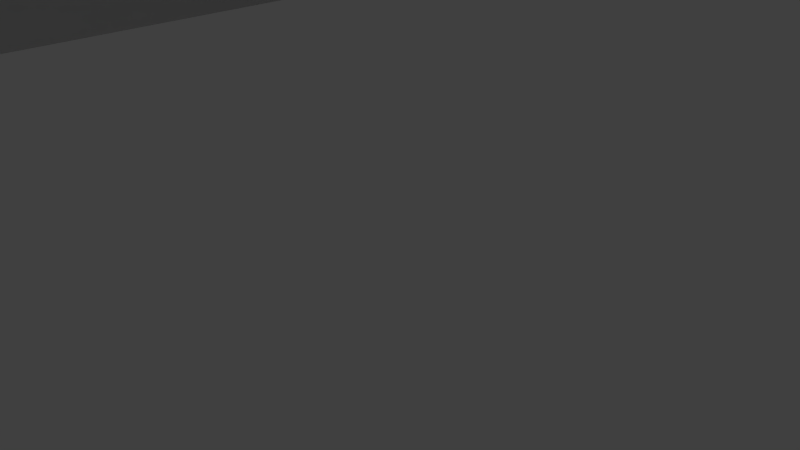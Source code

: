 # Source: lab1.blend  (saved by Blender 2.73.0; exported with 4.5.12 LTS)
import bpy
from mathutils import Matrix  # noqa: F401  (used for matrix-valued properties, if any)

bpy.ops.wm.read_factory_settings(use_empty=True)
scene = bpy.context.scene
scene.name = 'Scene'

# ---- collections
col_collection_1 = bpy.data.collections.new('Collection 1'); scene.collection.children.link(col_collection_1)

# ---- materials (node trees are filled in below, after node groups)
mat_material = bpy.data.materials.new('Material')
mat_material.alpha_threshold = 0.0
mat_material.use_transparent_shadow = False
mat_material.preview_render_type = 'FLAT'
mat_material.roughness = 0.5

# ---- material node trees

# ---- world
world_world = bpy.data.worlds.new('World'); scene.world = world_world
world_world.color = (0.05088, 0.05088, 0.05088)
world_world.use_sun_shadow = False
world_world.sun_shadow_jitter_overblur = 0.0
world_world.cycles.sampling_method = 'MANUAL'
world_world.cycles.sample_map_resolution = 256

# ---- cameras
cam_camera = bpy.data.cameras.new('Camera')
cam_camera.clip_end = 100.0
cam_camera.lens = 35.0
cam_camera.sensor_width = 32.0
cam_camera.sensor_height = 18.0
cam_camera.ortho_scale = 7.314
cam_camera.dof.focus_distance = 0.0
cam_camera.dof.aperture_fstop = 128.0

# ---- lights
light_lamp = bpy.data.lights.new('Lamp', 'POINT')
light_lamp.transmission_factor = 0.0
light_lamp.cutoff_distance = 30.0
light_lamp.energy = 100.0
light_lamp.shadow_buffer_clip_start = 1.001
light_lamp.shadow_soft_size = 0.1
light_lamp.shadow_maximum_resolution = 0.006
light_lamp.use_absolute_resolution = True
light_lamp.cycles.use_multiple_importance_sampling = False

# ---- meshes
me_plane = bpy.data.meshes.new('Plane')
me_plane.from_pydata([(-409.7, -409.7, 0.0), (409.7, -409.7, 0.0), (-409.7, 409.7, 0.0), (409.7, 409.7, 0.0), (-409.7, 383.3, 0.0), (-409.7, 356.8, 0.0), (-409.7, 330.4, 0.0), (-409.7, 304.0, 0.0), (-409.7, 277.5, 0.0), (-409.7, 251.1, 0.0), (-409.7, 224.7, 0.0), (-409.7, 198.2, 0.0), (-409.7, 171.8, 0.0), (-409.7, 145.4, 0.0), (-409.7, 118.9, 0.0), (-409.7, 92.51, 0.0), (-409.7, 66.08, 0.0), (-409.7, 39.65, 0.0), (-409.7, 13.22, 0.0), (-409.7, -13.22, 0.0), (-409.7, -39.65, 0.0), (-409.7, -66.08, 0.0), (-409.7, -92.51, 0.0), (-409.7, -118.9, 0.0), (-409.7, -145.4, 0.0), (-409.7, -171.8, 0.0), (-409.7, -198.2, 0.0), (-409.7, -224.7, 0.0), (-409.7, -251.1, 0.0), (-409.7, -277.5, 0.0), (-409.7, -304.0, 0.0), (-409.7, -330.4, 0.0), (-409.7, -356.8, 0.0), (-409.7, -383.3, 0.0), (-383.3, -409.7, 0.0), (-356.8, -409.7, 0.0), (-330.4, -409.7, 0.0), (-304.0, -409.7, 0.0), (-277.5, -409.7, 0.0), (-251.1, -409.7, 0.0), (-224.7, -409.7, 0.0), (-198.2, -409.7, 0.0), (-171.8, -409.7, 0.0), (-145.4, -409.7, 0.0), (-118.9, -409.7, 0.0), (-92.51, -409.7, 0.0), (-66.08, -409.7, 0.0), (-39.65, -409.7, 0.0), (-13.22, -409.7, 0.0), (13.22, -409.7, 0.0), (39.65, -409.7, 0.0), (66.08, -409.7, 0.0), (92.51, -409.7, 0.0), (118.9, -409.7, 0.0), (145.4, -409.7, 0.0), (171.8, -409.7, 0.0), (198.2, -409.7, 0.0), (224.7, -409.7, 0.0), (251.1, -409.7, 0.0), (277.5, -409.7, 0.0), (304.0, -409.7, 0.0), (330.4, -409.7, 0.0), (356.8, -409.7, 0.0), (383.3, -409.7, 0.0), (409.7, -383.3, 0.0), (409.7, -356.8, 0.0), (409.7, -330.4, 0.0), (409.7, -304.0, 0.0), (409.7, -277.5, 0.0), (409.7, -251.1, 0.0), (409.7, -224.7, 0.0), (409.7, -198.2, 0.0), (409.7, -171.8, 0.0), (409.7, -145.4, 0.0), (409.7, -118.9, 0.0), (409.7, -92.51, 0.0), (409.7, -66.08, 0.0), (409.7, -39.65, 0.0), (409.7, -13.22, 0.0), (409.7, 13.22, 0.0), (409.7, 39.65, 0.0), (409.7, 66.08, 0.0), (409.7, 92.51, 0.0), (409.7, 118.9, 0.0), (409.7, 145.4, 0.0), (409.7, 171.8, 0.0), (409.7, 198.2, 0.0), (409.7, 224.7, 0.0), (409.7, 251.1, 0.0), (409.7, 277.5, 0.0), (409.7, 304.0, 0.0), (409.7, 330.4, 0.0), (409.7, 356.8, 0.0), (409.7, 383.3, 0.0), (383.3, 409.7, 0.0), (356.8, 409.7, 0.0), (330.4, 409.7, 0.0), (304.0, 409.7, 0.0), (277.5, 409.7, 0.0), (251.1, 409.7, 0.0), (224.7, 409.7, 0.0), (198.2, 409.7, 0.0), (171.8, 409.7, 0.0), (145.4, 409.7, 0.0), (118.9, 409.7, 0.0), (92.51, 409.7, 0.0), (66.08, 409.7, 0.0), (39.65, 409.7, 0.0), (13.22, 409.7, 0.0), (-13.22, 409.7, 0.0), (-39.65, 409.7, 0.0), (-66.08, 409.7, 0.0), (-92.51, 409.7, 0.0), (-118.9, 409.7, 0.0), (-145.4, 409.7, 0.0), (-171.8, 409.7, 0.0), (-198.2, 409.7, 0.0), (-224.7, 409.7, 0.0), (-251.1, 409.7, 0.0), (-277.5, 409.7, 0.0), (-304.0, 409.7, 0.0), (-330.4, 409.7, 0.0), (-356.8, 409.7, 0.0), (-383.3, 409.7, 0.0), (-383.3, -383.3, 0.0), (-383.3, -356.8, 0.0), (-383.3, -330.4, 0.0), (-383.3, -304.0, 0.0), (-383.3, -277.5, 0.0), (-383.3, -251.1, 0.0), (-383.3, -224.7, 0.0), (-383.3, -198.2, 0.0), (-383.3, -171.8, 0.0), (-383.3, -145.4, 0.0), (-383.3, -118.9, 0.0), (-383.3, -92.51, 0.0), (-383.3, -66.08, 0.0), (-383.3, -39.65, 0.0), (-383.3, -13.22, 0.0), (-383.3, 13.22, 0.0), (-383.3, 39.65, 0.0), (-383.3, 66.08, 0.0), (-383.3, 92.51, 0.0), (-383.3, 118.9, 0.0), (-383.3, 145.4, 0.0), (-383.3, 171.8, 0.0), (-383.3, 198.2, 0.0), (-383.3, 224.7, 0.0), (-383.3, 251.1, 0.0), (-383.3, 277.5, 0.0), (-383.3, 304.0, 0.0), (-383.3, 330.4, 0.0), (-383.3, 356.8, 0.0), (-383.3, 383.3, 0.0), (-356.8, -383.3, 0.0), (-356.8, -356.8, 0.0), (-356.8, -330.4, 0.0), (-356.8, -304.0, 0.0), (-356.8, -277.5, 0.0), (-356.8, -251.1, 0.0), (-356.8, -224.7, 0.0), (-356.8, -198.2, 0.0), (-356.8, -171.8, 0.0), (-356.8, -145.4, 0.0), (-356.8, -118.9, 0.0), (-356.8, -92.51, 0.0), (-356.8, -66.08, 0.0), (-356.8, -39.65, 0.0), (-356.8, -13.22, 0.0), (-356.8, 13.22, 0.0), (-356.8, 39.65, 0.0), (-356.8, 66.08, 0.0), (-356.8, 92.51, 0.0), (-356.8, 118.9, 0.0), (-356.8, 145.4, 0.0), (-356.8, 171.8, 0.0), (-356.8, 198.2, 0.0), (-356.8, 224.7, 0.0), (-356.8, 251.1, 0.0), (-356.8, 277.5, 0.0), (-356.8, 304.0, 0.0), (-356.8, 330.4, 0.0), (-356.8, 356.8, 0.0), (-356.8, 383.3, 0.0), (-330.4, -383.3, 0.0), (-330.4, -356.8, 0.0), (-330.4, -330.4, 0.0), (-330.4, -304.0, 0.0), (-330.4, -277.5, 0.0), (-330.4, -251.1, 0.0), (-330.4, -224.7, 0.0), (-330.4, -198.2, 0.0), (-330.4, -171.8, 0.0), (-330.4, -145.4, 0.0), (-330.4, -118.9, 0.0), (-330.4, -92.51, 0.0), (-330.4, -66.08, 0.0), (-330.4, -39.65, 0.0), (-330.4, -13.22, 0.0), (-330.4, 13.22, 0.0), (-330.4, 39.65, 0.0), (-330.4, 66.08, 0.0), (-330.4, 92.51, 0.0), (-330.4, 118.9, 0.0), (-330.4, 145.4, 0.0), (-330.4, 171.8, 0.0), (-330.4, 198.2, 0.0), (-330.4, 224.7, 0.0), (-330.4, 251.1, 0.0), (-330.4, 277.5, 0.0), (-330.4, 304.0, 0.0), (-330.4, 330.4, 0.0), (-330.4, 356.8, 0.0), (-330.4, 383.3, 0.0), (-304.0, -383.3, 0.0), (-304.0, -356.8, 0.0), (-304.0, -330.4, 0.0), (-304.0, -304.0, 0.0), (-304.0, -277.5, 0.0), (-304.0, -251.1, 0.0), (-304.0, -224.7, 0.0), (-304.0, -198.2, 0.0), (-304.0, -171.8, 0.0), (-304.0, -145.4, 0.0), (-304.0, -118.9, 0.0), (-304.0, -92.51, 0.0), (-304.0, -66.08, 0.0), (-304.0, -39.65, 0.0), (-304.0, -13.22, 0.0), (-304.0, 13.22, 0.0), (-304.0, 39.65, 0.0), (-304.0, 66.08, 0.0), (-304.0, 92.51, 0.0), (-304.0, 118.9, 0.0), (-304.0, 145.4, 0.0), (-304.0, 171.8, 0.0), (-304.0, 198.2, 0.0), (-304.0, 224.7, 0.0), (-304.0, 251.1, 0.0), (-304.0, 277.5, 0.0), (-304.0, 304.0, 0.0), (-304.0, 330.4, 0.0), (-304.0, 356.8, 0.0), (-304.0, 383.3, 0.0), (-277.5, -383.3, 0.0), (-277.5, -356.8, 0.0), (-277.5, -330.4, 0.0), (-277.5, -304.0, 0.0), (-277.5, -277.5, 0.0), (-277.5, -251.1, 0.0), (-277.5, -224.7, 0.0), (-277.5, -198.2, 0.0), (-277.5, -171.8, 0.0), (-277.5, -145.4, 0.0), (-277.5, -118.9, 0.0), (-277.5, -92.51, 0.0), (-277.5, -66.08, 0.0), (-277.5, -39.65, 0.0), (-277.5, -13.22, 0.0), (-277.5, 13.22, 0.0), (-277.5, 39.65, 0.0), (-277.5, 66.08, 0.0), (-277.5, 92.51, 0.0), (-277.5, 118.9, 0.0), (-277.5, 145.4, 0.0), (-277.5, 171.8, 0.0), (-277.5, 198.2, 0.0), (-277.5, 224.7, 0.0), (-277.5, 251.1, 0.0), (-277.5, 277.5, 0.0), (-277.5, 304.0, 0.0), (-277.5, 330.4, 0.0), (-277.5, 356.8, 0.0), (-277.5, 383.3, 0.0), (-251.1, -383.3, 0.0), (-251.1, -356.8, 0.0), (-251.1, -330.4, 0.0), (-251.1, -304.0, 0.0), (-251.1, -277.5, 0.0), (-251.1, -251.1, 0.0), (-251.1, -224.7, 0.0), (-251.1, -198.2, 0.0), (-251.1, -171.8, 0.0), (-251.1, -145.4, 0.0), (-251.1, -118.9, 0.0), (-251.1, -92.51, 0.0), (-251.1, -66.08, 0.0), (-251.1, -39.65, 0.0), (-251.1, -13.22, 0.0), (-251.1, 13.22, 0.0), (-251.1, 39.65, 0.0), (-251.1, 66.08, 0.0), (-251.1, 92.51, 0.0), (-251.1, 118.9, 0.0), (-251.1, 145.4, 0.0), (-251.1, 171.8, 0.0), (-251.1, 198.2, 0.0), (-251.1, 224.7, 0.0), (-251.1, 251.1, 0.0), (-251.1, 277.5, 0.0), (-251.1, 304.0, 0.0), (-251.1, 330.4, 0.0), (-251.1, 356.8, 0.0), (-251.1, 383.3, 0.0), (-224.7, -383.3, 0.0), (-224.7, -356.8, 0.0), (-224.7, -330.4, 0.0), (-224.7, -304.0, 0.0), (-224.7, -277.5, 0.0), (-224.7, -251.1, 0.0), (-224.7, -224.7, 0.0), (-224.7, -198.2, 0.0), (-224.7, -171.8, 0.0), (-224.7, -145.4, 0.0), (-224.7, -118.9, 0.0), (-224.7, -92.51, 0.0), (-224.7, -66.08, 0.0), (-224.7, -39.65, 0.0), (-224.7, -13.22, 0.0), (-224.7, 13.22, 0.0), (-224.7, 39.65, 0.0), (-224.7, 66.08, 0.0), (-224.7, 92.51, 0.0), (-224.7, 118.9, 0.0), (-224.7, 145.4, 0.0), (-224.7, 171.8, 0.0), (-224.7, 198.2, 0.0), (-224.7, 224.7, 0.0), (-224.7, 251.1, 0.0), (-224.7, 277.5, 0.0), (-224.7, 304.0, 0.0), (-224.7, 330.4, 0.0), (-224.7, 356.8, 0.0), (-224.7, 383.3, 0.0), (-198.2, -383.3, 0.0), (-198.2, -356.8, 0.0), (-198.2, -330.4, 0.0), (-198.2, -304.0, 0.0), (-198.2, -277.5, 0.0), (-198.2, -251.1, 0.0), (-198.2, -224.7, 0.0), (-198.2, -198.2, 0.0), (-198.2, -171.8, 0.0), (-198.2, -145.4, 0.0), (-198.2, -118.9, 0.0), (-198.2, -92.51, 0.0), (-198.2, -66.08, 0.0), (-198.2, -39.65, 0.0), (-198.2, -13.22, 0.0), (-198.2, 13.22, 0.0), (-198.2, 39.65, 0.0), (-198.2, 66.08, 0.0), (-198.2, 92.51, 0.0), (-198.2, 118.9, 0.0), (-198.2, 145.4, 0.0), (-198.2, 171.8, 0.0), (-198.2, 198.2, 0.0), (-198.2, 224.7, 0.0), (-198.2, 251.1, 0.0), (-198.2, 277.5, 0.0), (-198.2, 304.0, 0.0), (-198.2, 330.4, 0.0), (-198.2, 356.8, 0.0), (-198.2, 383.3, 0.0), (-171.8, -383.3, 0.0), (-171.8, -356.8, 0.0), (-171.8, -330.4, 0.0), (-171.8, -304.0, 0.0), (-171.8, -277.5, 0.0), (-171.8, -251.1, 0.0), (-171.8, -224.7, 0.0), (-171.8, -198.2, 0.0), (-171.8, -171.8, 0.0), (-171.8, -145.4, 0.0), (-171.8, -118.9, 0.0), (-171.8, -92.51, 0.0), (-171.8, -66.08, 0.0), (-171.8, -39.65, 0.0), (-171.8, -13.22, 0.0), (-171.8, 13.22, 0.0), (-171.8, 39.65, 0.0), (-171.8, 66.08, 0.0), (-171.8, 92.51, 0.0), (-171.8, 118.9, 0.0), (-171.8, 145.4, 0.0), (-171.8, 171.8, 0.0), (-171.8, 198.2, 0.0), (-171.8, 224.7, 0.0), (-171.8, 251.1, 0.0), (-171.8, 277.5, 0.0), (-171.8, 304.0, 0.0), (-171.8, 330.4, 0.0), (-171.8, 356.8, 0.0), (-171.8, 383.3, 0.0), (-145.4, -383.3, 0.0), (-145.4, -356.8, 0.0), (-145.4, -330.4, 0.0), (-145.4, -304.0, 0.0), (-145.4, -277.5, 0.0), (-145.4, -251.1, 0.0), (-145.4, -224.7, 0.0), (-145.4, -198.2, 0.0), (-145.4, -171.8, 0.0), (-145.4, -145.4, 0.0), (-145.4, -118.9, 0.0), (-145.4, -92.51, 0.0), (-145.4, -66.08, 0.0), (-145.4, -39.65, 0.0), (-145.4, -13.22, 0.0), (-145.4, 13.22, 0.0), (-145.4, 39.65, 0.0), (-145.4, 66.08, 0.0), (-145.4, 92.51, 0.0), (-145.4, 118.9, 0.0), (-145.4, 145.4, 0.0), (-145.4, 171.8, 0.0), (-145.4, 198.2, 0.0), (-145.4, 224.7, 0.0), (-145.4, 251.1, 0.0), (-145.4, 277.5, 0.0), (-145.4, 304.0, 0.0), (-145.4, 330.4, 0.0), (-145.4, 356.8, 0.0), (-145.4, 383.3, 0.0), (-118.9, -383.3, 0.0), (-118.9, -356.8, 0.0), (-118.9, -330.4, 0.0), (-118.9, -304.0, 0.0), (-118.9, -277.5, 0.0), (-118.9, -251.1, 0.0), (-118.9, -224.7, 0.0), (-118.9, -198.2, 0.0), (-118.9, -171.8, 0.0), (-118.9, -145.4, 0.0), (-118.9, -118.9, 0.0), (-118.9, -92.51, 0.0), (-118.9, -66.08, 0.0), (-118.9, -39.65, 0.0), (-118.9, -13.22, 0.0), (-118.9, 13.22, 0.0), (-118.9, 39.65, 0.0), (-118.9, 66.08, 0.0), (-118.9, 92.51, 0.0), (-118.9, 118.9, 0.0), (-118.9, 145.4, 0.0), (-118.9, 171.8, 0.0), (-118.9, 198.2, 0.0), (-118.9, 224.7, 0.0), (-118.9, 251.1, 0.0), (-118.9, 277.5, 0.0), (-118.9, 304.0, 0.0), (-118.9, 330.4, 0.0), (-118.9, 356.8, 0.0), (-118.9, 383.3, 0.0), (-92.51, -383.3, 0.0), (-92.51, -356.8, 0.0), (-92.51, -330.4, 0.0), (-92.51, -304.0, 0.0), (-92.51, -277.5, 0.0), (-92.51, -251.1, 0.0), (-92.51, -224.7, 0.0), (-92.51, -198.2, 0.0), (-92.51, -171.8, 0.0), (-92.51, -145.4, 0.0), (-92.51, -118.9, 0.0), (-92.51, -92.51, 0.0), (-92.51, -66.08, 0.0), (-92.51, -39.65, 0.0), (-92.51, -13.22, 0.0), (-92.51, 13.22, 0.0), (-92.51, 39.65, 0.0), (-92.51, 66.08, 0.0), (-92.51, 92.51, 0.0), (-92.51, 118.9, 0.0), (-92.51, 145.4, 0.0), (-92.51, 171.8, 0.0), (-92.51, 198.2, 0.0), (-92.51, 224.7, 0.0), (-92.51, 251.1, 0.0), (-92.51, 277.5, 0.0), (-92.51, 304.0, 0.0), (-92.51, 330.4, 0.0), (-92.51, 356.8, 0.0), (-92.51, 383.3, 0.0), (-66.08, -383.3, 0.0), (-66.08, -356.8, 0.0), (-66.08, -330.4, 0.0), (-66.08, -304.0, 0.0), (-66.08, -277.5, 0.0), (-66.08, -251.1, 0.0), (-66.08, -224.7, 0.0), (-66.08, -198.2, 0.0), (-66.08, -171.8, 0.0), (-66.08, -145.4, 0.0), (-66.08, -118.9, 0.0), (-66.08, -92.51, 0.0), (-66.08, -66.08, 0.0), (-66.08, -39.65, 0.0), (-66.08, -13.22, 0.0), (-66.08, 13.22, 0.0), (-66.08, 39.65, 0.0), (-66.08, 66.08, 0.0), (-66.08, 92.51, 0.0), (-66.08, 118.9, 0.0), (-66.08, 145.4, 0.0), (-66.08, 171.8, 0.0), (-66.08, 198.2, 0.0), (-66.08, 224.7, 0.0), (-66.08, 251.1, 0.0), (-66.08, 277.5, 0.0), (-66.08, 304.0, 0.0), (253.0, 330.8, 124.3), (278.0, 330.3, 132.7), (-39.65, -383.3, 0.0), (-39.65, -356.8, 0.0), (-39.65, -330.4, 0.0), (-39.65, -304.0, 0.0), (-39.65, -277.5, 0.0), (-39.65, -251.1, 0.0), (-39.65, -224.7, 0.0), (-39.65, -198.2, 0.0), (-39.65, -171.8, 0.0), (-39.65, -145.4, 0.0), (-39.65, -118.9, 0.0), (-39.65, -92.51, 0.0), (-39.65, -66.08, 0.0), (-39.65, -39.65, 0.0), (-39.65, -13.22, 0.0), (-39.65, 13.22, 0.0), (-39.65, 39.65, 0.0), (-39.65, 66.08, 0.0), (-39.65, 92.51, 0.0), (-39.65, 118.9, 0.0), (-39.65, 145.4, 0.0), (-39.65, 171.8, 0.0), (-39.65, 198.2, 0.0), (-39.65, 224.7, 0.0), (-39.65, 251.1, 0.0), (-39.65, 277.5, 0.0), (-39.65, 304.0, 0.0), (-39.65, 330.4, 0.0), (-39.65, 356.8, 0.0), (-39.65, 383.3, 0.0), (-13.22, -383.3, 0.0), (-13.22, -356.8, 0.0), (-13.22, -330.4, 0.0), (-13.22, -304.0, 0.0), (-13.22, -277.5, 0.0), (-13.22, -251.1, 0.0), (-13.22, -224.7, 0.0), (-13.22, -198.2, 0.0), (-13.22, -171.8, 0.0), (-13.22, -145.4, 0.0), (-13.22, -118.9, 0.0), (-13.22, -92.51, 0.0), (-13.22, -66.08, 0.0), (-13.22, -39.65, 0.0), (-13.22, -13.22, 0.0), (-13.22, 13.22, 0.0), (-13.22, 39.65, 0.0), (-13.22, 66.08, 0.0), (-13.22, 92.51, 0.0), (-13.22, 118.9, 0.0), (-13.22, 145.4, 0.0), (-13.22, 171.8, 0.0), (-13.22, 198.2, 0.0), (-13.22, 224.7, 0.0), (-13.22, 251.1, 0.0), (-13.22, 277.5, 0.0), (-13.22, 304.0, 0.0), (-13.22, 330.4, 0.0), (-13.22, 356.8, 0.0), (-13.22, 383.3, 0.0), (13.22, -383.3, 0.0), (13.22, -356.8, 0.0), (13.22, -330.4, 0.0), (13.22, -304.0, 0.0), (13.22, -277.5, 0.0), (13.22, -251.1, 0.0), (13.22, -224.7, 0.0), (13.22, -198.2, 0.0), (13.22, -171.8, 0.0), (13.22, -145.4, 0.0), (13.22, -118.9, 0.0), (248.7, 307.3, 135.7), (13.22, -66.08, 0.0), (13.22, -39.65, 0.0), (13.22, -13.22, 0.0), (13.22, 13.22, 0.0), (13.22, 39.65, 0.0), (13.22, 66.08, 0.0), (13.22, 92.51, 0.0), (13.22, 118.9, 0.0), (13.22, 145.4, 0.0), (13.22, 171.8, 0.0), (13.22, 198.2, 0.0), (13.22, 224.7, 0.0), (13.22, 251.1, 0.0), (13.22, 277.5, 0.0), (13.22, 304.0, 0.0), (13.22, 330.4, 0.0), (13.22, 356.8, 0.0), (13.22, 383.3, 0.0), (39.65, -383.3, 0.0), (39.65, -356.8, 0.0), (39.65, -330.4, 0.0), (39.65, -304.0, 0.0), (39.65, -277.5, 0.0), (39.65, -251.1, 0.0), (39.65, -224.7, 0.0), (39.65, -198.2, 0.0), (39.65, -171.8, 0.0), (39.65, -145.4, 0.0), (39.65, -118.9, 0.0), (39.65, -92.51, 0.0), (39.65, -66.08, 0.0), (39.65, -39.65, 0.0), (39.65, -13.22, 0.0), (39.65, 13.22, 0.0), (39.65, 39.65, 0.0), (39.65, 66.08, 0.0), (39.65, 92.51, 0.0), (39.65, 118.9, 0.0), (39.65, 145.4, 0.0), (39.65, 171.8, 0.0), (39.65, 198.2, 0.0), (39.65, 224.7, 0.0), (39.65, 251.1, 0.0), (39.65, 277.5, 0.0), (39.65, 304.0, 0.0), (39.65, 330.4, 0.0), (39.65, 356.8, 0.0), (39.65, 383.3, 0.0), (66.08, -383.3, 0.0), (66.08, -356.8, 0.0), (66.08, -330.4, 0.0), (66.08, -304.0, 0.0), (66.08, -277.5, 0.0), (66.08, -251.1, 0.0), (66.08, -224.7, 0.0), (66.08, -198.2, 0.0), (66.08, -171.8, 0.0), (66.08, -145.4, 0.0), (66.08, -118.9, 0.0), (66.08, -92.51, 0.0), (66.08, -66.08, 0.0), (66.08, -39.65, 0.0), (66.08, -13.22, 0.0), (66.08, 13.22, 0.0), (66.08, 39.65, 0.0), (66.08, 66.08, 0.0), (66.08, 92.51, 0.0), (66.08, 118.9, 0.0), (66.08, 145.4, 0.0), (66.08, 171.8, 0.0), (66.08, 198.2, 0.0), (66.08, 224.7, 0.0), (66.08, 251.1, 0.0), (66.08, 277.5, 0.0), (66.08, 304.0, 0.0), (66.08, 330.4, 0.0), (66.08, 356.8, 0.0), (66.08, 383.3, 0.0), (92.51, -383.3, 0.0), (92.51, -356.8, 0.0), (92.51, -330.4, 0.0), (92.51, -304.0, 0.0), (92.51, -277.5, 0.0), (92.51, -251.1, 0.0), (92.51, -224.7, 0.0), (92.51, -198.2, 0.0), (92.51, -171.8, 0.0), (92.51, -145.4, 0.0), (92.51, -118.9, 0.0), (92.51, -92.51, 0.0), (92.51, -66.08, 0.0), (92.51, -39.65, 0.0), (92.51, -13.22, 0.0), (92.51, 13.22, 0.0), (92.51, 39.65, 0.0), (92.51, 66.08, 0.0), (92.51, 92.51, 0.0), (92.51, 118.9, 0.0), (92.51, 145.4, 0.0), (92.51, 171.8, 0.0), (92.51, 198.2, 0.0), (92.51, 224.7, 0.0), (92.51, 251.1, 0.0), (92.51, 277.5, 0.0), (92.51, 304.0, 0.0), (92.51, 330.4, 0.0), (92.51, 356.8, 0.0), (92.51, 383.3, 0.0), (118.9, -383.3, 0.0), (118.9, -356.8, 0.0), (118.9, -330.4, 0.0), (118.9, -304.0, 0.0), (118.9, -277.5, 0.0), (118.9, -251.1, 0.0), (118.9, -224.7, 0.0), (118.9, -198.2, 0.0), (118.9, -171.8, 0.0), (118.9, -145.4, 0.0), (118.9, -118.9, 0.0), (118.9, -92.51, 0.0), (118.9, -66.08, 0.0), (118.9, -39.65, 0.0), (118.9, -13.22, 0.0), (118.9, 13.22, 0.0), (118.9, 39.65, 0.0), (118.9, 66.08, 0.0), (118.9, 92.51, 0.0), (118.9, 118.9, 0.0), (118.9, 145.4, 0.0), (118.9, 171.8, 0.0), (118.9, 198.2, 0.0), (118.9, 224.7, 0.0), (118.9, 251.1, 0.0), (118.9, 277.5, 0.0), (118.9, 304.0, 0.0), (118.9, 330.4, 0.0), (118.9, 356.8, 0.0), (118.9, 383.3, 0.0), (145.4, -383.3, 0.0), (145.4, -356.8, 0.0), (145.4, -330.4, 0.0), (145.4, -304.0, 0.0), (145.4, -277.5, 0.0), (145.4, -251.1, 0.0), (145.4, -224.7, 0.0), (145.4, -198.2, 0.0), (145.4, -171.8, 0.0), (145.4, -145.4, 0.0), (145.4, -118.9, 0.0), (145.4, -92.51, 0.0), (145.4, -66.08, 0.0), (145.4, -39.65, 0.0), (145.4, -13.22, 0.0), (145.4, 13.22, 0.0), (145.4, 39.65, 0.0), (145.4, 66.08, 0.0), (145.4, 92.51, 0.0), (145.4, 118.9, 0.0), (145.4, 145.4, 0.0), (145.4, 171.8, 0.0), (145.4, 198.2, 0.0), (145.4, 224.7, 0.0), (145.4, 251.1, 0.0), (145.4, 277.5, 0.0), (145.4, 304.0, 0.0), (145.4, 330.4, 0.0), (145.4, 356.8, 0.0), (145.4, 383.3, 0.0), (171.8, -383.3, 0.0), (171.8, -356.8, 0.0), (171.8, -330.4, 0.0), (171.8, -304.0, 0.0), (171.8, -277.5, 0.0), (171.8, -251.1, 0.0), (171.8, -224.7, 0.0), (171.8, -198.2, 0.0), (171.8, -171.8, 0.0), (171.8, -145.4, 0.0), (171.8, -118.9, 0.0), (171.8, -92.51, 0.0), (171.8, -66.08, 0.0), (171.8, -39.65, 0.0), (171.8, -13.22, 0.0), (171.8, 13.22, 0.0), (171.8, 39.65, 0.0), (171.8, 66.08, 0.0), (171.8, 92.51, 0.0), (171.8, 118.9, 0.0), (171.8, 145.4, 0.0), (171.8, 171.8, 0.0), (171.8, 198.2, 0.0), (171.8, 224.7, 0.0), (171.8, 251.1, 0.0), (171.8, 277.5, 0.0), (171.8, 304.0, 0.0), (171.8, 330.4, 0.0), (171.8, 356.8, 0.0), (171.8, 383.3, 0.0), (198.2, -383.3, 0.0), (198.2, -356.8, 0.0), (198.2, -330.4, 0.0), (198.2, -304.0, 0.0), (198.2, -277.5, 0.0), (198.2, -251.1, 0.0), (198.2, -224.7, 0.0), (198.2, -198.2, 0.0), (198.2, -171.8, 0.0), (198.2, -145.4, 0.0), (198.2, -118.9, 0.0), (198.2, -92.51, 0.0), (198.2, -66.08, 0.0), (198.2, -39.65, 0.0), (198.2, -13.22, 0.0), (198.2, 13.22, 0.0), (198.2, 39.65, 0.0), (198.2, 66.08, 0.0), (198.2, 92.51, 0.0), (198.2, 118.9, 0.0), (198.2, 145.4, 0.0), (198.2, 171.8, 0.0), (198.2, 198.2, 0.0), (198.2, 224.7, 0.0), (198.2, 251.1, 0.0), (198.2, 277.5, 0.0), (198.2, 304.0, 0.0), (198.2, 330.4, 0.0), (198.2, 356.8, 0.0), (198.2, 383.3, 0.0), (224.7, -383.3, 0.0), (224.7, -356.8, 0.0), (224.7, -330.4, 0.0), (224.7, -304.0, 0.0), (224.7, -277.5, 0.0), (224.7, -251.1, 0.0), (224.7, -224.7, 0.0), (224.7, -198.2, 0.0), (224.7, -171.8, 0.0), (224.7, -145.4, 0.0), (224.7, -118.9, 0.0), (224.7, -92.51, 0.0), (224.7, -66.08, 0.0), (224.7, -39.65, 0.0), (224.7, -13.22, 0.0), (224.7, 13.22, 0.0), (224.7, 39.65, 0.0), (224.7, 66.08, 0.0), (224.7, 92.51, 0.0), (224.7, 118.9, 0.0), (224.7, 145.4, 0.0), (224.7, 171.8, 0.0), (224.7, 198.2, 0.0), (224.7, 224.7, 0.0), (224.7, 251.1, 0.0), (224.7, 277.5, 0.0), (224.7, 304.0, 0.0), (224.7, 330.4, 0.0), (224.7, 356.8, 0.0), (224.7, 383.3, 0.0), (251.1, -383.3, 0.0), (251.1, -356.8, 0.0), (251.1, -330.4, 0.0), (251.1, -304.0, 0.0), (251.1, -277.5, 0.0), (251.1, -251.1, 0.0), (251.1, -224.7, 0.0), (251.1, -198.2, 0.0), (251.1, -171.8, 0.0), (251.1, -145.4, 0.0), (251.1, -118.9, 0.0), (251.1, -92.51, 0.0), (251.1, -66.08, 0.0), (251.1, -39.65, 0.0), (251.1, -13.22, 0.0), (251.1, 13.22, 0.0), (251.1, 39.65, 0.0), (251.1, 66.08, 0.0), (251.1, 92.51, 0.0), (251.1, 118.9, 0.0), (251.1, 145.4, 0.0), (251.1, 171.8, 0.0), (251.1, 198.2, 0.0), (251.1, 224.7, 0.0), (251.1, 251.1, 0.0), (251.1, 277.5, 0.0), (251.1, 304.0, 0.0), (251.1, 330.4, 0.0), (251.1, 356.8, 0.0), (251.1, 383.3, 0.0), (277.5, -383.3, 0.0), (277.5, -356.8, 0.0), (277.5, -330.4, 0.0), (277.5, -304.0, 0.0), (277.5, -277.5, 0.0), (277.5, -251.1, 0.0), (277.5, -224.7, 0.0), (277.5, -198.2, 0.0), (277.5, -171.8, 0.0), (277.5, -145.4, 0.0), (277.5, -118.9, 0.0), (277.5, -92.51, 0.0), (277.5, -66.08, 0.0), (277.5, -39.65, 0.0), (277.5, -13.22, 0.0), (277.5, 13.22, 0.0), (277.5, 39.65, 0.0), (277.5, 66.08, 0.0), (277.5, 92.51, 0.0), (277.5, 118.9, 0.0), (277.5, 145.4, 0.0), (277.5, 171.8, 0.0), (277.5, 198.2, 0.0), (277.5, 224.7, 0.0), (277.5, 251.1, 0.0), (277.5, 277.5, 0.0), (277.5, 304.0, 0.0), (277.5, 330.4, 0.0), (277.5, 356.8, 0.0), (277.5, 383.3, 0.0), (304.0, -383.3, 0.0), (304.0, -356.8, 0.0), (304.0, -330.4, 0.0), (304.0, -304.0, 0.0), (304.0, -277.5, 0.0), (304.0, -251.1, 0.0), (304.0, -224.7, 0.0), (304.0, -198.2, 0.0), (304.0, -171.8, 0.0), (304.0, -145.4, 0.0), (304.0, -118.9, 0.0), (304.0, -92.51, 0.0), (304.0, -66.08, 0.0), (304.0, -39.65, 0.0), (304.0, -13.22, 0.0), (304.0, 13.22, 0.0), (304.0, 39.65, 0.0), (304.0, 66.08, 0.0), (304.0, 92.51, 0.0), (304.0, 118.9, 0.0), (304.0, 145.4, 0.0), (304.0, 171.8, 0.0), (304.0, 198.2, 0.0), (304.0, 224.7, 0.0), (304.0, 251.1, 0.0), (304.0, 277.5, 0.0), (304.0, 304.0, 0.0), (304.0, 330.4, 0.0), (304.0, 356.8, 0.0), (304.0, 383.3, 0.0), (330.4, -383.3, 0.0), (330.4, -356.8, 0.0), (330.4, -330.4, 0.0), (330.4, -304.0, 0.0), (273.8, 306.8, 144.0), (330.4, -251.1, 0.0), (330.4, -224.7, 0.0), (330.4, -198.2, 0.0), (330.4, -171.8, 0.0), (330.4, -145.4, 0.0), (330.4, -118.9, 0.0), (330.4, -92.51, 0.0), (330.4, -66.08, 0.0), (330.4, -39.65, 0.0), (330.4, -13.22, 0.0), (330.4, 13.22, 0.0), (330.4, 39.65, 0.0), (330.4, 66.08, 0.0), (330.4, 92.51, 0.0), (330.4, 118.9, 0.0), (330.4, 145.4, 0.0), (330.4, 171.8, 0.0), (330.4, 198.2, 0.0), (330.4, 224.7, 0.0), (330.4, 251.1, 0.0), (330.4, 277.5, 0.0), (330.4, 304.0, 0.0), (330.4, 330.4, 0.0), (330.4, 356.8, 0.0), (330.4, 383.3, 0.0), (356.8, -383.3, 0.0), (356.8, -356.8, 0.0), (356.8, -330.4, 0.0), (356.8, -304.0, 0.0), (356.8, -277.5, 0.0), (356.8, -251.1, 0.0), (356.8, -224.7, 0.0), (356.8, -198.2, 0.0), (356.8, -171.8, 0.0), (356.8, -145.4, 0.0), (356.8, -118.9, 0.0), (356.8, -92.51, 0.0), (356.8, -66.08, 0.0), (356.8, -39.65, 0.0), (356.8, -13.22, 0.0), (356.8, 13.22, 0.0), (356.8, 39.65, 0.0), (356.8, 66.08, 0.0), (356.8, 92.51, 0.0), (356.8, 118.9, 0.0), (356.8, 145.4, 0.0), (356.8, 171.8, 0.0), (356.8, 198.2, 0.0), (356.8, 224.7, 0.0), (356.8, 251.1, 0.0), (356.8, 277.5, 0.0), (356.8, 304.0, 0.0), (356.8, 330.4, 0.0), (356.8, 356.8, 0.0), (356.8, 383.3, 0.0), (383.3, -383.3, 0.0), (383.3, -356.8, 0.0), (383.3, -330.4, 0.0), (383.3, -304.0, 0.0), (383.3, -277.5, 0.0), (383.3, -251.1, 0.0), (383.3, -224.7, 0.0), (383.3, -198.2, 0.0), (383.3, -171.8, 0.0), (383.3, -145.4, 0.0), (383.3, -118.9, 0.0), (383.3, -92.51, 0.0), (383.3, -66.08, 0.0), (383.3, -39.65, 0.0), (383.3, -13.22, 0.0), (383.3, 13.22, 0.0), (383.3, 39.65, 0.0), (383.3, 66.08, 0.0), (383.3, 92.51, 0.0), (383.3, 118.9, 0.0), (383.3, 145.4, 0.0), (383.3, 171.8, 0.0), (383.3, 198.2, 0.0), (383.3, 224.7, 0.0), (383.3, 251.1, 0.0), (383.3, 277.5, 0.0), (383.3, 304.0, 0.0), (383.3, 330.4, 0.0), (383.3, 356.8, 0.0), (383.3, 383.3, 0.0), (-409.7, -409.7, 133.6), (409.7, -409.7, 133.6), (-409.7, 409.7, 133.6), (409.7, 409.7, 133.6), (-409.7, 383.3, 133.6), (-409.7, 356.8, 133.6), (-409.7, 330.4, 133.6), (-409.7, 304.0, 133.6), (-409.7, 277.5, 133.6), (-409.7, 251.1, 133.6), (-409.7, 224.7, 133.6), (-409.7, 198.2, 133.6), (-409.7, 171.8, 133.6), (-409.7, 145.4, 133.6), (-409.7, 118.9, 133.6), (-409.7, 92.51, 133.6), (-409.7, 66.08, 133.6), (-409.7, 39.65, 133.6), (-409.7, 13.22, 133.6), (-409.7, -13.22, 133.6), (-409.7, -39.65, 133.6), (-409.7, -66.08, 133.6), (-409.7, -92.51, 133.6), (-409.7, -118.9, 133.6), (-409.7, -145.4, 133.6), (-409.7, -171.8, 133.6), (-409.7, -198.2, 133.6), (-409.7, -224.7, 133.6), (-409.7, -251.1, 133.6), (-409.7, -277.5, 133.6), (-409.7, -304.0, 133.6), (-409.7, -330.4, 133.6), (-409.7, -356.8, 133.6), (-409.7, -383.3, 133.6), (-383.3, -409.7, 133.6), (-356.8, -409.7, 133.6), (-330.4, -409.7, 133.6), (-304.0, -409.7, 133.6), (-277.5, -409.7, 133.6), (-251.1, -409.7, 133.6), (-224.7, -409.7, 133.6), (-198.2, -409.7, 133.6), (-171.8, -409.7, 133.6), (-145.4, -409.7, 133.6), (-118.9, -409.7, 133.6), (-92.51, -409.7, 133.6), (-66.08, -409.7, 133.6), (-39.65, -409.7, 133.6), (-13.22, -409.7, 133.6), (13.22, -409.7, 133.6), (39.65, -409.7, 133.6), (66.08, -409.7, 133.6), (92.51, -409.7, 133.6), (118.9, -409.7, 133.6), (145.4, -409.7, 133.6), (171.8, -409.7, 133.6), (198.2, -409.7, 133.6), (224.7, -409.7, 133.6), (251.1, -409.7, 133.6), (277.5, -409.7, 133.6), (304.0, -409.7, 133.6), (330.4, -409.7, 133.6), (356.8, -409.7, 133.6), (383.3, -409.7, 133.6), (409.7, -383.3, 133.6), (409.7, -356.8, 133.6), (409.7, -330.4, 133.6), (409.7, -304.0, 133.6), (409.7, -277.5, 133.6), (409.7, -251.1, 133.6), (409.7, -224.7, 133.6), (409.7, -198.2, 133.6), (409.7, -171.8, 133.6), (409.7, -145.4, 133.6), (409.7, -118.9, 133.6), (409.7, -92.51, 133.6), (409.7, -66.08, 133.6), (409.7, -39.65, 133.6), (409.7, -13.22, 133.6), (409.7, 13.22, 133.6), (409.7, 39.65, 133.6), (409.7, 66.08, 133.6), (409.7, 92.51, 133.6), (409.7, 118.9, 133.6), (409.7, 145.4, 133.6), (409.7, 171.8, 133.6), (409.7, 198.2, 133.6), (409.7, 224.7, 133.6), (409.7, 251.1, 133.6), (409.7, 277.5, 133.6), (409.7, 304.0, 133.6), (409.7, 330.4, 133.6), (409.7, 356.8, 133.6), (409.7, 383.3, 133.6), (383.3, 409.7, 133.6), (356.8, 409.7, 133.6), (330.4, 409.7, 133.6), (304.0, 409.7, 133.6), (277.5, 409.7, 133.6), (251.1, 409.7, 133.6), (224.7, 409.7, 133.6), (198.2, 409.7, 133.6), (171.8, 409.7, 133.6), (145.4, 409.7, 133.6), (118.9, 409.7, 133.6), (92.51, 409.7, 133.6), (66.08, 409.7, 133.6), (39.65, 409.7, 133.6), (13.22, 409.7, 133.6), (-13.22, 409.7, 133.6), (-39.65, 409.7, 133.6), (-66.08, 409.7, 133.6), (-92.51, 409.7, 133.6), (-118.9, 409.7, 133.6), (-145.4, 409.7, 133.6), (-171.8, 409.7, 133.6), (-198.2, 409.7, 133.6), (-224.7, 409.7, 133.6), (-251.1, 409.7, 133.6), (-277.5, 409.7, 133.6), (-304.0, 409.7, 133.6), (-330.4, 409.7, 133.6), (-356.8, 409.7, 133.6), (-383.3, 409.7, 133.6), (-409.7, 277.5, 131.2), (-409.7, 251.1, 131.2), (-409.7, 198.2, 131.2), (-409.7, 171.8, 131.2), (-409.7, 39.65, 131.2), (-409.7, 13.22, 131.2), (-409.7, -118.9, 131.2), (-409.7, -145.4, 131.2), (-409.7, -198.2, 131.2), (-409.7, -224.7, 131.2), (-357.9, -384.6, 123.4), (-384.0, -388.4, 121.8), (-304.0, -409.7, 131.2), (-277.5, -409.7, 131.2), (-39.65, -409.7, 131.2), (-13.22, -409.7, 131.2), (304.0, -409.7, 131.2), (330.4, -409.7, 131.2), (409.7, -171.8, 131.2), (409.7, -145.4, 131.2), (409.7, -66.08, 131.2), (409.7, -39.65, 131.2), (409.7, 145.4, 131.2), (409.7, 171.8, 131.2), (330.4, 409.7, 131.2), (304.0, 409.7, 131.2), (251.1, 409.7, 131.2), (224.7, 409.7, 131.2), (118.9, 409.7, 131.2), (92.51, 409.7, 131.2), (-39.65, 409.7, 131.2), (-66.08, 409.7, 131.2), (-92.51, 409.7, 131.2), (-356.0, -404.5, 140.6), (-383.3, -356.8, 131.2), (-383.3, -330.4, 131.2), (-383.3, -304.0, 131.2), (-383.3, -277.5, 131.2), (-383.3, -251.1, 131.2), (-383.3, -224.7, 131.2), (-383.3, -198.2, 131.2), (-383.3, -145.4, 131.2), (-383.3, -118.9, 131.2), (-383.3, -66.08, 131.2), (-383.3, -39.65, 131.2), (-383.3, -13.22, 131.2), (-383.3, 13.22, 131.2), (-383.3, 39.65, 131.2), (-383.3, 92.51, 131.2), (-383.3, 118.9, 131.2), (-383.3, 145.4, 131.2), (-383.3, 171.8, 131.2), (-383.3, 198.2, 131.2), (-383.3, 251.1, 131.2), (-383.3, 277.5, 131.2), (-383.3, 304.0, 131.2), (-383.3, 330.4, 131.2), (-383.3, 356.8, 131.2), (-382.1, -408.4, 139.0), (-356.8, -356.8, 131.2), (-356.8, -330.4, 131.2), (-356.8, -304.0, 131.2), (-356.8, -277.5, 131.2), (-356.8, -251.1, 131.2), (-356.8, -198.2, 131.2), (-356.8, -171.8, 131.2), (-356.8, -145.4, 131.2), (-356.8, -118.9, 131.2), (-356.8, -66.08, 131.2), (-356.8, -39.65, 131.2), (-356.8, -13.22, 131.2), (-356.8, 13.22, 131.2), (-356.8, 39.65, 131.2), (-356.8, 92.51, 131.2), (-356.8, 118.9, 131.2), (-356.8, 145.4, 131.2), (-356.8, 171.8, 131.2), (-356.8, 198.2, 131.2), (-356.8, 224.7, 131.2), (-356.8, 251.1, 131.2), (-356.8, 277.5, 131.2), (-356.8, 304.0, 131.2), (-356.8, 330.4, 131.2), (-356.8, 356.8, 131.2), (-330.4, -330.4, 131.2), (-330.4, -304.0, 131.2), (-330.4, -277.5, 131.2), (-330.4, -198.2, 131.2), (-330.4, -171.8, 131.2), (-330.4, -145.4, 131.2), (-330.4, -118.9, 131.2), (-330.4, -66.08, 131.2), (-330.4, -39.65, 131.2), (-330.4, -13.22, 131.2), (-330.4, 13.22, 131.2), (-330.4, 39.65, 131.2), (-330.4, 66.08, 131.2), (-330.4, 92.51, 131.2), (-330.4, 118.9, 131.2), (-330.4, 145.4, 131.2), (-330.4, 171.8, 131.2), (-330.4, 198.2, 131.2), (-330.4, 224.7, 131.2), (-330.4, 251.1, 131.2), (-330.4, 277.5, 131.2), (-330.4, 304.0, 131.2), (-330.4, 330.4, 131.2), (-304.0, -383.3, 131.2), (-304.0, -356.8, 131.2), (-304.0, -330.4, 131.2), (-304.0, -304.0, 131.2), (-304.0, -277.5, 131.2), (-304.0, -251.1, 131.2), (-304.0, -66.08, 131.2), (-304.0, -39.65, 131.2), (-304.0, -13.22, 131.2), (-304.0, 13.22, 131.2), (-304.0, 39.65, 131.2), (-304.0, 66.08, 131.2), (-304.0, 92.51, 131.2), (-304.0, 118.9, 131.2), (-304.0, 145.4, 131.2), (-304.0, 171.8, 131.2), (-304.0, 198.2, 131.2), (-304.0, 224.7, 131.2), (-304.0, 251.1, 131.2), (-304.0, 277.5, 131.2), (-304.0, 304.0, 131.2), (-304.0, 330.4, 131.2), (-304.0, 356.8, 131.2), (-304.0, 383.3, 131.2), (-277.5, -383.3, 131.2), (-277.5, -356.8, 131.2), (-277.5, -304.0, 131.2), (-277.5, -277.5, 131.2), (-277.5, -251.1, 131.2), (-277.5, -224.7, 131.2), (-277.5, -198.2, 131.2), (-277.5, -171.8, 131.2), (-277.5, -145.4, 131.2), (-277.5, -118.9, 131.2), (-277.5, -92.51, 131.2), (-277.5, -66.08, 131.2), (-277.5, -39.65, 131.2), (-277.5, -13.22, 131.2), (-277.5, 13.22, 131.2), (-277.5, 39.65, 131.2), (-277.5, 92.51, 131.2), (-277.5, 118.9, 131.2), (-277.5, 198.2, 131.2), (-277.5, 224.7, 131.2), (-277.5, 356.8, 131.2), (-277.5, 383.3, 131.2), (-251.1, -330.4, 131.2), (-251.1, -304.0, 131.2), (-251.1, -277.5, 131.2), (-251.1, -251.1, 131.2), (-251.1, -224.7, 131.2), (-251.1, -198.2, 131.2), (-251.1, -171.8, 131.2), (-251.1, -145.4, 131.2), (-251.1, -118.9, 131.2), (-251.1, -92.51, 131.2), (-251.1, -66.08, 131.2), (-251.1, -39.65, 131.2), (-251.1, -13.22, 131.2), (-251.1, 13.22, 131.2), (-251.1, 39.65, 131.2), (-251.1, 92.51, 131.2), (-251.1, 118.9, 131.2), (-251.1, 145.4, 131.2), (-251.1, 171.8, 131.2), (-251.1, 198.2, 131.2), (-251.1, 224.7, 131.2), (-251.1, 251.1, 131.2), (-251.1, 277.5, 131.2), (-251.1, 304.0, 131.2), (-251.1, 330.4, 131.2), (-251.1, 356.8, 131.2), (-251.1, 383.3, 131.2), (-224.7, -383.3, 131.2), (-224.7, -356.8, 131.2), (-224.7, -330.4, 131.2), (-224.7, -304.0, 131.2), (-224.7, -277.5, 131.2), (-224.7, -251.1, 131.2), (-224.7, -198.2, 131.2), (-224.7, -171.8, 131.2), (-224.7, -145.4, 131.2), (-224.7, -118.9, 131.2), (-224.7, -92.51, 131.2), (-224.7, -39.65, 131.2), (-224.7, -13.22, 131.2), (-224.7, 13.22, 131.2), (-224.7, 39.65, 131.2), (-224.7, 118.9, 131.2), (-224.7, 145.4, 131.2), (-224.7, 171.8, 131.2), (-224.7, 198.2, 131.2), (-224.7, 224.7, 131.2), (-224.7, 251.1, 131.2), (-224.7, 277.5, 131.2), (-224.7, 304.0, 131.2), (-224.7, 330.4, 131.2), (-224.7, 356.8, 131.2), (-224.7, 383.3, 131.2), (-198.2, -383.3, 131.2), (-198.2, -356.8, 131.2), (-198.2, -330.4, 131.2), (-198.2, -304.0, 131.2), (-198.2, -198.2, 131.2), (-198.2, -171.8, 131.2), (-198.2, -145.4, 131.2), (-198.2, -118.9, 131.2), (-198.2, -92.51, 131.2), (-198.2, -39.65, 131.2), (-198.2, -13.22, 131.2), (-198.2, 13.22, 131.2), (-198.2, 39.65, 131.2), (-198.2, 66.08, 131.2), (-198.2, 92.51, 131.2), (-198.2, 118.9, 131.2), (-198.2, 145.4, 131.2), (-198.2, 171.8, 131.2), (-198.2, 198.2, 131.2), (-198.2, 224.7, 131.2), (-198.2, 251.1, 131.2), (-198.2, 277.5, 131.2), (-198.2, 304.0, 131.2), (-198.2, 330.4, 131.2), (-198.2, 356.8, 131.2), (-198.2, 383.3, 131.2), (-171.8, -383.3, 131.2), (-171.8, -356.8, 131.2), (-171.8, -277.5, 131.2), (-171.8, -251.1, 131.2), (-171.8, -224.7, 131.2), (-171.8, -198.2, 131.2), (-171.8, -171.8, 131.2), (-171.8, -145.4, 131.2), (-171.8, -118.9, 131.2), (-171.8, -92.51, 131.2), (-171.8, -39.65, 131.2), (-171.8, -13.22, 131.2), (-171.8, 13.22, 131.2), (-171.8, 39.65, 131.2), (-171.8, 66.08, 131.2), (-171.8, 92.51, 131.2), (-171.8, 118.9, 131.2), (-171.8, 145.4, 131.2), (-171.8, 171.8, 131.2), (-171.8, 198.2, 131.2), (-171.8, 224.7, 131.2), (-171.8, 251.1, 131.2), (-171.8, 277.5, 131.2), (-171.8, 304.0, 131.2), (-171.8, 330.4, 131.2), (-171.8, 356.8, 131.2), (-171.8, 383.3, 131.2), (-145.4, -383.3, 131.2), (-145.4, -356.8, 131.2), (-145.4, -277.5, 131.2), (-145.4, -251.1, 131.2), (-145.4, -224.7, 131.2), (-145.4, -198.2, 131.2), (-145.4, -171.8, 131.2), (-145.4, -145.4, 131.2), (-145.4, -118.9, 131.2), (-145.4, -92.51, 131.2), (-145.4, -39.65, 131.2), (-145.4, -13.22, 131.2), (-145.4, 92.51, 131.2), (-145.4, 118.9, 131.2), (-145.4, 145.4, 131.2), (-145.4, 171.8, 131.2), (-145.4, 198.2, 131.2), (-145.4, 224.7, 131.2), (-145.4, 251.1, 131.2), (-145.4, 277.5, 131.2), (-118.9, -330.4, 131.2), (-118.9, -304.0, 131.2), (-118.9, -277.5, 131.2), (-118.9, -251.1, 131.2), (-118.9, -145.4, 131.2), (-118.9, -118.9, 131.2), (-118.9, -92.51, 131.2), (-118.9, -66.08, 131.2), (-118.9, -39.65, 131.2), (-118.9, -13.22, 131.2), (-118.9, 92.51, 131.2), (-118.9, 118.9, 131.2), (-118.9, 145.4, 131.2), (-118.9, 171.8, 131.2), (-118.9, 198.2, 131.2), (-118.9, 224.7, 131.2), (-118.9, 251.1, 131.2), (-118.9, 277.5, 131.2), (-92.51, -330.4, 131.2), (-92.51, -304.0, 131.2), (-92.51, -277.5, 131.2), (-92.51, -251.1, 131.2), (-92.51, -224.7, 131.2), (-92.51, -198.2, 131.2), (-92.51, -171.8, 131.2), (-92.51, -145.4, 131.2), (-92.51, -118.9, 131.2), (-92.51, -92.51, 131.2), (-92.51, -66.08, 131.2), (-92.51, -39.65, 131.2), (-92.51, -13.22, 131.2), (-92.51, 92.51, 131.2), (-92.51, 118.9, 131.2), (-92.51, 304.0, 131.2), (-92.51, 330.4, 131.2), (-92.51, 356.8, 131.2), (-92.51, 383.3, 131.2), (-66.08, -277.5, 131.2), (-66.08, -251.1, 131.2), (-66.08, -224.7, 131.2), (-66.08, -198.2, 131.2), (-66.08, -171.8, 131.2), (-66.08, -66.08, 131.2), (-66.08, -39.65, 131.2), (-66.08, -13.22, 131.2), (-66.08, 13.22, 131.2), (-66.08, 39.65, 131.2), (-66.08, 92.51, 131.2), (-66.08, 118.9, 131.2), (-66.08, 171.8, 131.2), (-66.08, 198.2, 131.2), (-66.08, 224.7, 131.2), (-66.08, 251.1, 131.2), (-66.08, 277.5, 131.2), (-66.08, 304.0, 131.2), (-66.08, 330.4, 131.2), (-66.08, 356.8, 131.2), (-66.08, 383.3, 131.2), (-39.65, -383.3, 131.2), (-39.65, -356.8, 131.2), (-39.65, -330.4, 131.2), (-39.65, -304.0, 131.2), (-39.65, -277.5, 131.2), (-39.65, -251.1, 131.2), (-39.65, -198.2, 131.2), (-39.65, -171.8, 131.2), (-39.65, -66.08, 131.2), (-39.65, -39.65, 131.2), (-39.65, -13.22, 131.2), (-39.65, 13.22, 131.2), (-39.65, 39.65, 131.2), (-39.65, 92.51, 131.2), (-39.65, 118.9, 131.2), (-39.65, 171.8, 131.2), (-39.65, 198.2, 131.2), (-39.65, 224.7, 131.2), (-39.65, 251.1, 131.2), (-39.65, 277.5, 131.2), (-39.65, 304.0, 131.2), (-39.65, 330.4, 131.2), (-39.65, 356.8, 131.2), (-39.65, 383.3, 131.2), (-13.22, -383.3, 131.2), (-13.22, -356.8, 131.2), (-13.22, -330.4, 131.2), (-13.22, -304.0, 131.2), (-13.22, -277.5, 131.2), (-13.22, -251.1, 131.2), (-13.22, -198.2, 131.2), (-13.22, -171.8, 131.2), (-13.22, -145.4, 131.2), (-13.22, -118.9, 131.2), (-13.22, -92.51, 131.2), (-13.22, -66.08, 131.2), (-13.22, -39.65, 131.2), (-13.22, -13.22, 131.2), (-13.22, 13.22, 131.2), (-13.22, 39.65, 131.2), (-13.22, 66.08, 131.2), (-13.22, 92.51, 131.2), (-13.22, 118.9, 131.2), (13.22, -277.5, 131.2), (13.22, -251.1, 131.2), (13.22, -198.2, 131.2), (13.22, -171.8, 131.2), (13.22, -145.4, 131.2), (13.22, -118.9, 131.2), (13.22, -92.51, 131.2), (13.22, -66.08, 131.2), (13.22, -39.65, 131.2), (13.22, -13.22, 131.2), (13.22, 13.22, 131.2), (13.22, 39.65, 131.2), (13.22, 66.08, 131.2), (13.22, 92.51, 131.2), (13.22, 118.9, 131.2), (13.22, 145.4, 131.2), (13.22, 171.8, 131.2), (13.22, 198.2, 131.2), (13.22, 224.7, 131.2), (13.22, 251.1, 131.2), (13.22, 277.5, 131.2), (13.22, 330.4, 131.2), (13.22, 356.8, 131.2), (13.22, 383.3, 131.2), (39.65, -383.3, 131.2), (39.65, -356.8, 131.2), (39.65, -330.4, 131.2), (39.65, -277.5, 131.2), (39.65, -251.1, 131.2), (39.65, -118.9, 131.2), (39.65, -92.51, 131.2), (39.65, -66.08, 131.2), (39.65, -13.22, 131.2), (39.65, 13.22, 131.2), (39.65, 92.51, 131.2), (39.65, 118.9, 131.2), (39.65, 145.4, 131.2), (39.65, 171.8, 131.2), (39.65, 198.2, 131.2), (39.65, 224.7, 131.2), (39.65, 251.1, 131.2), (39.65, 277.5, 131.2), (39.65, 304.0, 131.2), (39.65, 330.4, 131.2), (39.65, 356.8, 131.2), (39.65, 383.3, 131.2), (66.08, -383.3, 131.2), (66.08, -356.8, 131.2), (66.08, -330.4, 131.2), (66.08, -277.5, 131.2), (66.08, -251.1, 131.2), (66.08, -224.7, 131.2), (66.08, -198.2, 131.2), (66.08, -171.8, 131.2), (66.08, -145.4, 131.2), (66.08, -118.9, 131.2), (66.08, -92.51, 131.2), (66.08, -13.22, 131.2), (66.08, 13.22, 131.2), (66.08, 39.65, 131.2), (66.08, 66.08, 131.2), (66.08, 92.51, 131.2), (66.08, 118.9, 131.2), (66.08, 171.8, 131.2), (66.08, 198.2, 131.2), (66.08, 251.1, 131.2), (66.08, 277.5, 131.2), (66.08, 304.0, 131.2), (66.08, 330.4, 131.2), (66.08, 356.8, 131.2), (92.51, -356.8, 131.2), (92.51, -330.4, 131.2), (92.51, -277.5, 131.2), (92.51, -251.1, 131.2), (92.51, -224.7, 131.2), (92.51, -198.2, 131.2), (92.51, -171.8, 131.2), (92.51, -145.4, 131.2), (92.51, -13.22, 131.2), (92.51, 13.22, 131.2), (92.51, 39.65, 131.2), (92.51, 66.08, 131.2), (92.51, 92.51, 131.2), (92.51, 118.9, 131.2), (92.51, 171.8, 131.2), (92.51, 198.2, 131.2), (92.51, 277.5, 131.2), (92.51, 304.0, 131.2), (92.51, 356.8, 131.2), (92.51, 383.3, 131.2), (118.9, -356.8, 131.2), (118.9, -330.4, 131.2), (118.9, -304.0, 131.2), (118.9, -277.5, 131.2), (118.9, -171.8, 131.2), (118.9, -145.4, 131.2), (118.9, -92.51, 131.2), (118.9, -66.08, 131.2), (118.9, 39.65, 131.2), (118.9, 66.08, 131.2), (118.9, 92.51, 131.2), (118.9, 118.9, 131.2), (118.9, 145.4, 131.2), (118.9, 171.8, 131.2), (118.9, 198.2, 131.2), (118.9, 277.5, 131.2), (118.9, 304.0, 131.2), (118.9, 356.8, 131.2), (118.9, 383.3, 131.2), (145.4, -356.8, 131.2), (145.4, -330.4, 131.2), (145.4, -304.0, 131.2), (145.4, -277.5, 131.2), (145.4, -171.8, 131.2), (145.4, -145.4, 131.2), (145.4, -92.51, 131.2), (145.4, -66.08, 131.2), (145.4, 39.65, 131.2), (145.4, 66.08, 131.2), (145.4, 92.51, 131.2), (145.4, 118.9, 131.2), (145.4, 145.4, 131.2), (145.4, 171.8, 131.2), (145.4, 198.2, 131.2), (145.4, 224.7, 131.2), (145.4, 251.1, 131.2), (145.4, 277.5, 131.2), (145.4, 304.0, 131.2), (171.8, -304.0, 131.2), (171.8, -277.5, 131.2), (171.8, -251.1, 131.2), (171.8, -224.7, 131.2), (171.8, -171.8, 131.2), (171.8, -145.4, 131.2), (171.8, -118.9, 131.2), (171.8, -92.51, 131.2), (171.8, -66.08, 131.2), (171.8, -13.22, 131.2), (171.8, 13.22, 131.2), (171.8, 224.7, 131.2), (171.8, 251.1, 131.2), (171.8, 277.5, 131.2), (171.8, 304.0, 131.2), (171.8, 330.4, 131.2), (171.8, 356.8, 131.2), (198.2, -304.0, 131.2), (198.2, -277.5, 131.2), (198.2, -251.1, 131.2), (198.2, -224.7, 131.2), (198.2, -171.8, 131.2), (198.2, -145.4, 131.2), (198.2, -118.9, 131.2), (198.2, -92.51, 131.2), (198.2, -66.08, 131.2), (198.2, -13.22, 131.2), (198.2, 13.22, 131.2), (198.2, 224.7, 131.2), (198.2, 251.1, 131.2), (198.2, 277.5, 131.2), (198.2, 304.0, 131.2), (198.2, 330.4, 131.2), (198.2, 356.8, 131.2), (224.7, -304.0, 131.2), (224.7, -277.5, 131.2), (224.7, -145.4, 131.2), (224.7, -118.9, 131.2), (224.7, -92.51, 131.2), (224.7, -66.08, 131.2), (224.7, -39.65, 131.2), (224.7, -13.22, 131.2), (224.7, 13.22, 131.2), (224.7, 39.65, 131.2), (224.7, 66.08, 131.2), (224.7, 92.51, 131.2), (224.7, 118.9, 131.2), (224.7, 145.4, 131.2), (224.7, 171.8, 131.2), (224.7, 198.2, 131.2), (224.7, 224.7, 131.2), (224.7, 251.1, 131.2), (224.7, 356.8, 131.2), (224.7, 383.3, 131.2), (251.1, -277.5, 131.2), (251.1, -251.1, 131.2), (251.1, -224.7, 131.2), (251.1, -198.2, 131.2), (251.1, -171.8, 131.2), (251.1, -92.51, 131.2), (251.1, -66.08, 131.2), (251.1, -39.65, 131.2), (251.1, -13.22, 131.2), (251.1, 13.22, 131.2), (251.1, 39.65, 131.2), (251.1, 66.08, 131.2), (251.1, 92.51, 131.2), (251.1, 118.9, 131.2), (251.1, 145.4, 131.2), (251.1, 171.8, 131.2), (251.1, 198.2, 131.2), (251.1, 224.7, 131.2), (251.1, 251.1, 131.2), (274.7, 305.2, 141.1), (249.6, 305.7, 132.7), (251.1, 356.8, 131.2), (251.1, 383.3, 131.2), (277.5, -330.4, 131.2), (277.5, -304.0, 131.2), (277.5, -277.5, 131.2), (277.5, -251.1, 131.2), (277.5, -224.7, 131.2), (277.5, -198.2, 131.2), (277.5, -171.8, 131.2), (277.5, -145.4, 131.2), (277.5, -118.9, 131.2), (277.5, -92.51, 131.2), (277.5, -66.08, 131.2), (277.5, -39.65, 131.2), (277.5, -13.22, 131.2), (277.5, 92.51, 131.2), (277.5, 118.9, 131.2), (277.5, 224.7, 131.2), (277.5, 251.1, 131.2), (279.0, 328.7, 129.7), (253.9, 329.2, 121.4), (304.0, -383.3, 131.2), (304.0, -356.8, 131.2), (304.0, -330.4, 131.2), (304.0, -304.0, 131.2), (304.0, -277.5, 131.2), (304.0, -251.1, 131.2), (304.0, -198.2, 131.2), (304.0, -171.8, 131.2), (304.0, -145.4, 131.2), (304.0, -118.9, 131.2), (304.0, -92.51, 131.2), (304.0, -66.08, 131.2), (304.0, -39.65, 131.2), (304.0, -13.22, 131.2), (304.0, 39.65, 131.2), (304.0, 66.08, 131.2), (304.0, 92.51, 131.2), (304.0, 118.9, 131.2), (304.0, 145.4, 131.2), (304.0, 171.8, 131.2), (304.0, 224.7, 131.2), (304.0, 251.1, 131.2), (304.0, 304.0, 131.2), (304.0, 330.4, 131.2), (304.0, 356.8, 131.2), (304.0, 383.3, 131.2), (330.4, -383.3, 131.2), (330.4, -356.8, 131.2), (330.4, -330.4, 131.2), (330.4, -304.0, 131.2), (330.4, -277.5, 131.2), (330.4, -251.1, 131.2), (330.4, -224.7, 131.2), (330.4, -198.2, 131.2), (330.4, -145.4, 131.2), (330.4, -118.9, 131.2), (330.4, -66.08, 131.2), (330.4, -39.65, 131.2), (330.4, -13.22, 131.2), (330.4, 39.65, 131.2), (330.4, 66.08, 131.2), (330.4, 92.51, 131.2), (330.4, 118.9, 131.2), (330.4, 145.4, 131.2), (330.4, 171.8, 131.2), (330.4, 224.7, 131.2), (330.4, 251.1, 131.2), (330.4, 304.0, 131.2), (330.4, 330.4, 131.2), (330.4, 356.8, 131.2), (330.4, 383.3, 131.2), (356.8, -304.0, 131.2), (356.8, -277.5, 131.2), (356.8, -251.1, 131.2), (356.8, -224.7, 131.2), (356.8, -198.2, 131.2), (356.8, -171.8, 131.2), (356.8, -145.4, 131.2), (356.8, -66.08, 131.2), (356.8, -39.65, 131.2), (356.8, -13.22, 131.2), (356.8, 39.65, 131.2), (356.8, 66.08, 131.2), (356.8, 92.51, 131.2), (356.8, 118.9, 131.2), (356.8, 145.4, 131.2), (356.8, 171.8, 131.2), (356.8, 224.7, 131.2), (356.8, 251.1, 131.2), (356.8, 277.5, 131.2), (356.8, 304.0, 131.2), (356.8, 330.4, 131.2), (356.8, 356.8, 131.2), (383.3, -224.7, 131.2), (383.3, -198.2, 131.2), (383.3, -171.8, 131.2), (383.3, -145.4, 131.2), (383.3, -66.08, 131.2), (383.3, -39.65, 131.2), (383.3, 145.4, 131.2), (383.3, 171.8, 131.2), (383.3, 224.7, 131.2), (383.3, 251.1, 131.2), (383.3, 277.5, 131.2), (383.3, 304.0, 131.2), (383.3, 330.4, 131.2), (383.3, 356.8, 131.2)], [], [(1022, 93, 3, 94), (4, 153, 123, 2), (153, 183, 122, 123), (183, 213, 121, 122), (213, 243, 120, 121), (243, 273, 119, 120), (273, 303, 118, 119), (303, 333, 117, 118), (333, 363, 116, 117), (363, 393, 115, 116), (393, 423, 114, 115), (423, 453, 113, 114), (453, 483, 112, 113), (547, 577, 1527, 1512), (864, 865, 1725, 1724), (542, 572, 109, 110), (572, 602, 108, 109), (602, 632, 107, 108), (632, 662, 106, 107), (662, 692, 105, 106), (218, 188, 1233, 1258), (722, 752, 103, 104), (752, 782, 102, 103), (782, 812, 101, 102), (812, 842, 100, 101), (786, 816, 1689, 1672), (872, 902, 98, 99), (902, 932, 97, 98), (516, 515, 1486, 1487), (962, 992, 95, 96), (992, 1022, 94, 95), (0, 34, 124, 33), (33, 124, 125, 32), (32, 125, 126, 31), (31, 126, 127, 30), (30, 127, 128, 29), (29, 128, 129, 28), (28, 129, 130, 27), (628, 598, 1547, 1568), (26, 131, 132, 25), (25, 132, 133, 24), (970, 940, 1784, 1806), (23, 134, 135, 22), (22, 135, 136, 21), (21, 136, 137, 20), (20, 137, 138, 19), (19, 138, 139, 18), (913, 914, 1761, 1760), (17, 140, 141, 16), (16, 141, 142, 15), (15, 142, 143, 14), (14, 143, 144, 13), (13, 144, 145, 12), (496, 525, 1492, 1468), (11, 146, 147, 10), (10, 147, 148, 9), (867, 837, 1706, 1727), (8, 149, 150, 7), (7, 150, 151, 6), (6, 151, 152, 5), (5, 152, 153, 4), (136, 166, 1215, 1190), (124, 154, 155, 125), (734, 764, 1662, 1642), (1021, 991, 1823, 1837), (466, 467, 1455, 1454), (320, 290, 1314, 1341), (129, 159, 160, 130), (130, 160, 161, 131), (131, 161, 162, 132), (132, 162, 163, 133), (863, 864, 1724, 1723), (134, 164, 165, 135), (135, 165, 166, 136), (614, 615, 1558, 1557), (764, 763, 1661, 1662), (138, 168, 169, 139), (515, 514, 1485, 1486), (140, 170, 171, 141), (141, 171, 172, 142), (939, 969, 1805, 1783), (167, 168, 1217, 1216), (714, 713, 1629, 1630), (145, 175, 176, 146), (146, 176, 177, 147), (147, 177, 178, 148), (465, 466, 1454, 1453), (149, 179, 180, 150), (216, 217, 1257, 1256), (289, 319, 1340, 1313), (152, 182, 183, 153), (35, 36, 184, 154), (154, 184, 185, 155), (155, 185, 186, 156), (917, 887, 1744, 1764), (157, 187, 188, 158), (158, 188, 189, 159), (159, 189, 190, 160), (160, 190, 191, 161), (862, 863, 1723, 1722), (186, 216, 1256, 1231), (473, 443, 1437, 1458), (164, 194, 195, 165), (165, 195, 196, 166), (763, 762, 1660, 1661), (167, 197, 198, 168), (168, 198, 199, 169), (514, 513, 1484, 1485), (170, 200, 201, 171), (171, 201, 202, 172), (266, 267, 1297, 1296), (173, 203, 204, 174), (174, 204, 205, 175), (175, 205, 206, 176), (968, 938, 1782, 1804), (177, 207, 208, 178), (178, 208, 209, 179), (179, 209, 210, 180), (911, 912, 1759, 1758), (181, 211, 212, 182), (182, 212, 213, 183), (36, 37, 214, 184), (184, 214, 215, 185), (185, 215, 216, 186), (416, 415, 1421, 1422), (267, 237, 1271, 1297), (188, 218, 219, 189), (189, 219, 220, 190), (190, 220, 221, 191), (191, 221, 222, 192), (192, 222, 223, 193), (193, 223, 224, 194), (194, 224, 225, 195), (195, 225, 226, 196), (100, 842, 1708, 1174), (197, 227, 228, 198), (164, 134, 1189, 1214), (647, 677, 1605, 1584), (762, 732, 1641, 1660), (201, 231, 232, 202), (961, 962, 1801, 1800), (203, 233, 234, 204), (713, 712, 1628, 1629), (464, 465, 1453, 1452), (318, 288, 1312, 1339), (886, 916, 1763, 1743), (442, 472, 1457, 1436), (513, 47, 1161, 1484), (910, 911, 1758, 1757), (211, 241, 242, 212), (212, 242, 243, 213), (105, 692, 1616, 1176), (415, 414, 1420, 1421), (215, 245, 246, 216), (216, 246, 247, 217), (236, 266, 1296, 1270), (315, 314, 1336, 1337), (219, 249, 250, 220), (220, 250, 251, 221), (221, 251, 252, 222), (222, 252, 253, 223), (223, 253, 254, 224), (224, 254, 255, 225), (225, 255, 256, 226), (133, 163, 1213, 1188), (227, 257, 258, 228), (228, 258, 259, 229), (731, 761, 1659, 1640), (230, 260, 261, 231), (231, 261, 262, 232), (712, 711, 1627, 1628), (233, 263, 264, 234), (234, 264, 265, 235), (235, 265, 266, 236), (463, 464, 1452, 1451), (237, 267, 268, 238), (238, 268, 269, 239), (239, 269, 270, 240), (240, 270, 271, 241), (241, 271, 272, 242), (215, 214, 1254, 1255), (38, 39, 274, 244), (244, 274, 275, 245), (245, 275, 276, 246), (246, 276, 277, 247), (247, 277, 278, 248), (960, 961, 1800, 1799), (287, 317, 1338, 1311), (915, 885, 1742, 1762), (860, 861, 1721, 1720), (542, 110, 1177, 1507), (936, 966, 1802, 1780), (414, 413, 1419, 1420), (521, 492, 1467, 1491), (810, 811, 1688, 1687), (314, 313, 1335, 1336), (258, 288, 289, 259), (419, 389, 1401, 1425), (260, 290, 291, 261), (261, 291, 292, 262), (711, 710, 1626, 1627), (263, 293, 294, 264), (264, 294, 295, 265), (265, 295, 296, 266), (266, 296, 297, 267), (267, 297, 298, 268), (268, 298, 299, 269), (269, 299, 300, 270), (270, 300, 301, 271), (271, 301, 302, 272), (214, 37, 1159, 1254), (39, 40, 304, 274), (274, 304, 305, 275), (275, 305, 306, 276), (959, 960, 1799, 1798), (859, 860, 1720, 1719), (811, 781, 1671, 1688), (279, 309, 310, 280), (280, 310, 311, 281), (281, 311, 312, 282), (282, 312, 313, 283), (283, 313, 314, 284), (284, 314, 315, 285), (285, 315, 316, 286), (286, 316, 317, 287), (11, 12, 1150, 1149), (288, 318, 319, 289), (660, 661, 1596, 1595), (290, 320, 321, 291), (291, 321, 322, 292), (292, 322, 323, 293), (413, 412, 1418, 1419), (491, 520, 1490, 1466), (809, 810, 1687, 1686), (313, 312, 1334, 1335), (297, 327, 328, 298), (388, 418, 1424, 1400), (986, 1016, 1832, 1818), (710, 709, 1625, 1626), (462, 461, 1449, 1450), (858, 859, 1719, 1718), (40, 41, 334, 304), (759, 758, 1657, 1658), (659, 660, 1595, 1594), (163, 162, 1212, 1213), (307, 337, 338, 308), (308, 338, 339, 309), (309, 339, 340, 310), (310, 340, 341, 311), (263, 233, 1267, 1295), (560, 559, 1523, 1524), (312, 311, 1333, 1334), (808, 809, 1686, 1685), (315, 345, 346, 316), (316, 346, 347, 317), (417, 387, 1399, 1423), (318, 348, 349, 319), (461, 460, 1448, 1449), (320, 350, 351, 321), (321, 351, 352, 322), (322, 352, 353, 323), (323, 353, 354, 324), (324, 354, 355, 325), (325, 355, 356, 326), (362, 361, 1376, 1377), (327, 357, 358, 328), (857, 858, 1718, 1717), (329, 359, 360, 330), (330, 360, 361, 331), (331, 361, 362, 332), (211, 181, 1229, 1253), (41, 42, 364, 334), (468, 438, 1435, 1456), (335, 365, 366, 336), (336, 366, 367, 337), (337, 367, 368, 338), (338, 368, 369, 339), (339, 369, 370, 340), (340, 370, 371, 341), (341, 371, 372, 342), (342, 372, 373, 343), (343, 373, 374, 344), (758, 757, 1656, 1657), (345, 375, 376, 346), (346, 376, 377, 347), (365, 335, 1354, 1380), (348, 378, 379, 349), (591, 621, 1561, 1540), (162, 161, 1211, 1212), (907, 906, 1754, 1755), (232, 262, 1294, 1266), (60, 61, 1164, 1163), (159, 129, 1185, 1210), (355, 385, 386, 356), (386, 416, 1422, 1398), (357, 387, 388, 358), (672, 642, 1581, 1604), (359, 389, 390, 360), (757, 727, 1639, 1656), (1014, 984, 1817, 1831), (460, 459, 1447, 1448), (42, 43, 394, 364), (361, 360, 1375, 1376), (365, 395, 396, 366), (366, 396, 397, 367), (367, 397, 398, 368), (111, 112, 1179, 1178), (180, 210, 1252, 1228), (778, 808, 1685, 1668), (510, 509, 1479, 1480), (8, 9, 1148, 1147), (334, 364, 1379, 1353), (657, 658, 1593, 1592), (375, 405, 406, 376), (376, 406, 407, 377), (558, 557, 1521, 1522), (378, 408, 409, 379), (379, 409, 410, 380), (380, 410, 411, 381), (381, 411, 412, 382), (382, 412, 413, 383), (383, 413, 414, 384), (384, 414, 415, 385), (385, 415, 416, 386), (726, 756, 1655, 1638), (387, 417, 418, 388), (983, 1013, 1830, 1816), (389, 419, 420, 390), (390, 420, 421, 391), (391, 421, 422, 392), (392, 422, 423, 393), (43, 44, 424, 394), (394, 424, 425, 395), (395, 425, 426, 396), (396, 426, 427, 397), (397, 427, 428, 398), (880, 910, 1757, 1737), (399, 429, 430, 400), (400, 430, 431, 401), (401, 431, 432, 402), (402, 432, 433, 403), (403, 433, 434, 404), (404, 434, 435, 405), (405, 435, 436, 406), (406, 436, 437, 407), (110, 111, 1178, 1177), (408, 438, 439, 409), (409, 439, 440, 410), (410, 440, 441, 411), (411, 441, 442, 412), (855, 856, 1716, 1715), (807, 777, 1667, 1684), (509, 508, 1478, 1479), (363, 333, 1352, 1378), (260, 230, 1264, 1293), (417, 447, 448, 418), (308, 309, 1332, 1331), (419, 449, 450, 420), (420, 450, 451, 421), (421, 451, 452, 422), (422, 452, 453, 423), (44, 45, 454, 424), (424, 454, 455, 425), (425, 455, 456, 426), (457, 458, 1446, 1445), (210, 209, 1251, 1252), (854, 855, 1715, 1714), (429, 459, 460, 430), (430, 460, 461, 431), (431, 461, 462, 432), (432, 462, 463, 433), (776, 806, 1683, 1666), (508, 507, 1477, 1478), (332, 362, 1377, 1351), (618, 588, 1537, 1560), (158, 159, 1210, 1209), (438, 468, 469, 439), (439, 469, 470, 440), (440, 470, 471, 441), (441, 471, 472, 442), (904, 903, 1751, 1752), (443, 473, 474, 444), (444, 474, 475, 445), (445, 475, 476, 446), (446, 476, 477, 447), (447, 477, 478, 448), (448, 478, 479, 449), (449, 479, 480, 450), (450, 480, 481, 451), (451, 481, 482, 452), (452, 482, 483, 453), (45, 46, 484, 454), (454, 484, 485, 455), (455, 485, 486, 456), (456, 486, 487, 457), (457, 487, 488, 458), (229, 259, 1292, 1263), (307, 308, 1331, 1330), (456, 457, 1445, 1444), (209, 208, 1250, 1251), (462, 492, 493, 463), (463, 493, 494, 464), (464, 494, 495, 465), (465, 495, 496, 466), (466, 496, 497, 467), (467, 497, 498, 468), (468, 498, 499, 469), (469, 499, 500, 470), (470, 500, 501, 471), (471, 501, 502, 472), (705, 704, 1623, 1624), (473, 503, 504, 474), (474, 504, 505, 475), (475, 505, 506, 476), (476, 506, 507, 477), (477, 507, 508, 478), (478, 508, 509, 479), (479, 509, 510, 480), (908, 878, 1735, 1756), (605, 604, 1552, 1553), (207, 177, 1225, 1249), (46, 47, 513, 484), (484, 513, 514, 485), (485, 514, 515, 486), (486, 515, 516, 487), (487, 516, 517, 488), (488, 517, 518, 489), (489, 518, 519, 490), (490, 519, 520, 491), (507, 506, 1476, 1477), (492, 521, 522, 493), (493, 522, 523, 494), (494, 523, 524, 495), (495, 524, 525, 496), (258, 257, 1290, 1291), (587, 617, 1559, 1536), (929, 959, 1798, 1773), (157, 158, 1209, 1208), (500, 529, 530, 501), (501, 530, 531, 502), (903, 60, 1163, 1751), (503, 532, 533, 504), (504, 533, 534, 505), (125, 155, 1206, 1181), (555, 554, 1518, 1519), (208, 207, 1249, 1250), (309, 279, 1303, 1332), (877, 907, 1755, 1734), (604, 603, 1551, 1552), (176, 206, 1248, 1224), (433, 463, 1451, 1430), (506, 505, 1475, 1476), (97, 932, 1776, 1172), (257, 227, 1261, 1290), (306, 305, 1328, 1329), (154, 124, 1180, 1205), (554, 553, 1517, 1518), (518, 548, 549, 519), (519, 549, 550, 520), (637, 667, 1599, 1576), (521, 551, 552, 522), (522, 552, 553, 523), (523, 553, 554, 524), (524, 554, 555, 525), (906, 876, 1733, 1754), (526, 556, 557, 527), (527, 557, 558, 528), (256, 255, 1288, 1289), (529, 559, 560, 530), (530, 560, 561, 531), (1000, 1001, 1826, 1825), (532, 562, 563, 533), (533, 563, 564, 534), (534, 564, 565, 535), (535, 565, 566, 536), (536, 566, 567, 537), (537, 567, 568, 538), (538, 568, 569, 539), (539, 569, 570, 540), (540, 570, 571, 541), (541, 571, 572, 542), (48, 49, 573, 543), (543, 573, 574, 544), (544, 574, 575, 545), (545, 575, 576, 546), (546, 576, 577, 547), (359, 329, 1348, 1374), (548, 578, 579, 549), (549, 579, 580, 550), (615, 585, 1534, 1558), (957, 927, 1772, 1797), (404, 405, 1415, 1414), (155, 156, 1207, 1206), (226, 256, 1289, 1260), (824, 854, 1714, 1693), (556, 586, 587, 557), (305, 304, 1327, 1328), (553, 552, 1516, 1517), (206, 205, 1247, 1248), (560, 590, 591, 561), (951, 950, 1791, 1792), (562, 592, 593, 563), (563, 593, 594, 564), (564, 594, 595, 565), (565, 595, 596, 566), (566, 596, 597, 567), (567, 597, 598, 568), (568, 598, 599, 569), (569, 599, 600, 570), (570, 600, 601, 571), (571, 601, 602, 572), (49, 50, 603, 573), (573, 603, 604, 574), (574, 604, 605, 575), (575, 605, 606, 576), (576, 606, 607, 577), (875, 905, 1753, 1732), (578, 608, 609, 579), (579, 609, 610, 580), (580, 610, 611, 581), (581, 611, 612, 582), (582, 612, 613, 583), (355, 354, 1369, 1370), (851, 850, 1712, 1713), (585, 615, 616, 586), (586, 616, 617, 587), (255, 254, 1287, 1288), (588, 618, 619, 589), (589, 619, 620, 590), (590, 620, 621, 591), (999, 1000, 1825, 1824), (328, 358, 1373, 1347), (926, 956, 1796, 1771), (403, 404, 1414, 1413), (652, 651, 1588, 1589), (552, 551, 1515, 1516), (665, 635, 1575, 1598), (598, 628, 629, 599), (599, 629, 630, 600), (205, 204, 1246, 1247), (112, 483, 1462, 1179), (50, 51, 633, 603), (276, 306, 1329, 1300), (562, 532, 1498, 1526), (605, 635, 636, 606), (606, 636, 637, 607), (354, 353, 1368, 1369), (608, 638, 639, 609), (609, 639, 640, 610), (610, 640, 641, 611), (611, 641, 642, 612), (612, 642, 643, 613), (104, 105, 1176, 1175), (614, 644, 645, 615), (615, 645, 646, 616), (616, 646, 647, 617), (850, 849, 1711, 1712), (618, 648, 649, 619), (619, 649, 650, 620), (620, 650, 651, 621), (621, 651, 652, 622), (622, 652, 653, 623), (623, 653, 654, 624), (602, 601, 1549, 1550), (625, 655, 656, 626), (626, 656, 657, 627), (203, 173, 1221, 1245), (254, 253, 1286, 1287), (357, 327, 1346, 1372), (583, 613, 1556, 1532), (631, 661, 662, 632), (51, 52, 663, 633), (633, 663, 664, 634), (35, 154, 1205, 1158), (635, 665, 666, 636), (636, 666, 667, 637), (899, 900, 1750, 1749), (651, 650, 1587, 1588), (402, 403, 1413, 1412), (408, 378, 1390, 1417), (634, 664, 1597, 1574), (642, 672, 673, 643), (643, 673, 674, 644), (644, 674, 675, 645), (645, 675, 676, 646), (646, 676, 677, 647), (749, 719, 1633, 1654), (1006, 976, 1810, 1829), (531, 561, 1525, 1497), (849, 848, 1710, 1711), (601, 600, 1548, 1549), (652, 682, 683, 653), (653, 683, 684, 654), (353, 352, 1367, 1368), (655, 685, 686, 656), (656, 686, 687, 657), (657, 687, 688, 658), (172, 202, 1244, 1220), (659, 689, 690, 660), (660, 690, 691, 661), (661, 691, 692, 662), (52, 53, 693, 663), (663, 693, 694, 664), (459, 429, 1429, 1447), (665, 695, 696, 666), (666, 696, 697, 667), (667, 697, 698, 668), (668, 698, 699, 669), (669, 699, 700, 670), (670, 700, 701, 671), (253, 252, 1285, 1286), (672, 702, 703, 673), (673, 703, 704, 674), (674, 704, 705, 675), (675, 705, 706, 676), (676, 706, 707, 677), (677, 707, 708, 678), (678, 708, 709, 679), (679, 709, 710, 680), (680, 710, 711, 681), (681, 711, 712, 682), (682, 712, 713, 683), (683, 713, 714, 684), (326, 356, 1371, 1345), (685, 715, 716, 686), (686, 716, 717, 687), (687, 717, 718, 688), (954, 924, 1770, 1795), (689, 719, 720, 690), (690, 720, 721, 691), (650, 649, 1586, 1587), (53, 54, 723, 693), (693, 723, 724, 694), (401, 402, 1412, 1411), (480, 510, 1480, 1459), (377, 407, 1416, 1389), (697, 727, 728, 698), (698, 728, 729, 699), (699, 729, 730, 700), (700, 730, 731, 701), (718, 748, 1653, 1632), (702, 732, 733, 703), (703, 733, 734, 704), (975, 1005, 1828, 1809), (705, 735, 736, 706), (706, 736, 737, 707), (707, 737, 738, 708), (708, 738, 739, 709), (848, 847, 1709, 1710), (352, 351, 1366, 1367), (252, 251, 1284, 1285), (923, 953, 1794, 1769), (649, 648, 1585, 1586), (400, 401, 1411, 1410), (715, 745, 746, 716), (716, 746, 747, 717), (717, 747, 748, 718), (149, 8, 1147, 1201), (719, 749, 750, 720), (720, 750, 751, 721), (721, 751, 752, 722), (54, 55, 753, 723), (723, 753, 754, 724), (724, 754, 755, 725), (725, 755, 756, 726), (302, 301, 1324, 1325), (727, 757, 758, 728), (728, 758, 759, 729), (729, 759, 760, 730), (730, 760, 761, 731), (303, 273, 1299, 1326), (732, 762, 763, 733), (733, 763, 764, 734), (559, 529, 1496, 1523), (735, 765, 766, 736), (736, 766, 767, 737), (737, 767, 768, 738), (738, 768, 769, 739), (739, 769, 770, 740), (740, 770, 771, 741), (741, 771, 772, 742), (742, 772, 773, 743), (743, 773, 774, 744), (744, 774, 775, 745), (745, 775, 776, 746), (351, 350, 1365, 1366), (747, 777, 778, 748), (200, 170, 1219, 1242), (749, 779, 780, 750), (750, 780, 781, 751), (751, 781, 782, 752), (55, 56, 783, 753), (753, 783, 784, 754), (754, 784, 785, 755), (755, 785, 786, 756), (798, 768, 1665, 1682), (500, 499, 1471, 1472), (251, 250, 1283, 1284), (759, 789, 790, 760), (760, 790, 791, 761), (952, 922, 1768, 1793), (152, 151, 1203, 1204), (399, 400, 1410, 1409), (9, 148, 1200, 1148), (765, 795, 796, 766), (766, 796, 797, 767), (301, 300, 1323, 1324), (768, 798, 799, 769), (769, 799, 800, 770), (770, 800, 801, 771), (771, 801, 802, 772), (772, 802, 803, 773), (773, 803, 804, 774), (774, 804, 805, 775), (775, 805, 806, 776), (405, 375, 1388, 1415), (777, 807, 808, 778), (661, 631, 1571, 1596), (946, 945, 1787, 1788), (697, 696, 1619, 1620), (781, 811, 812, 782), (56, 57, 813, 783), (783, 813, 814, 784), (784, 814, 815, 785), (785, 815, 816, 786), (201, 200, 1242, 1243), (787, 817, 818, 788), (788, 818, 819, 789), (789, 819, 820, 790), (790, 820, 821, 791), (791, 821, 822, 792), (272, 302, 1325, 1298), (793, 823, 824, 794), (794, 824, 825, 795), (795, 825, 826, 796), (796, 826, 827, 797), (528, 558, 1522, 1495), (798, 828, 829, 799), (799, 829, 830, 800), (800, 830, 831, 801), (801, 831, 832, 802), (802, 832, 833, 803), (803, 833, 834, 804), (804, 834, 835, 805), (805, 835, 836, 806), (900, 870, 1729, 1750), (807, 837, 838, 808), (808, 838, 839, 809), (809, 839, 840, 810), (810, 840, 841, 811), (811, 841, 842, 812), (57, 58, 843, 813), (813, 843, 844, 814), (814, 844, 845, 815), (815, 845, 846, 816), (816, 846, 847, 817), (817, 847, 848, 818), (818, 848, 849, 819), (819, 849, 850, 820), (820, 850, 851, 821), (821, 851, 852, 822), (822, 852, 853, 823), (823, 853, 854, 824), (598, 597, 1546, 1547), (169, 199, 1241, 1218), (426, 456, 1444, 1426), (767, 797, 1681, 1664), (747, 746, 1651, 1652), (499, 498, 1470, 1471), (250, 249, 1282, 1283), (921, 951, 1792, 1767), (151, 150, 1202, 1203), (546, 547, 1512, 1511), (300, 299, 1322, 1323), (745, 715, 1631, 1650), (1002, 972, 1808, 1827), (837, 867, 868, 838), (838, 868, 869, 839), (839, 869, 870, 840), (840, 870, 871, 841), (696, 695, 1618, 1619), (58, 59, 873, 843), (843, 873, 874, 844), (844, 874, 875, 845), (845, 875, 876, 846), (846, 876, 877, 847), (448, 449, 1443, 1442), (869, 899, 1749, 1728), (99, 100, 1174, 1173), (597, 596, 1545, 1546), (851, 881, 882, 852), (852, 882, 883, 853), (853, 883, 884, 854), (854, 884, 885, 855), (855, 885, 886, 856), (498, 497, 1469, 1470), (857, 887, 888, 858), (858, 888, 889, 859), (859, 889, 890, 860), (860, 890, 891, 861), (608, 578, 1528, 1555), (862, 892, 893, 863), (863, 893, 894, 864), (864, 894, 895, 865), (865, 895, 896, 866), (950, 920, 1766, 1791), (867, 897, 898, 868), (868, 898, 899, 869), (249, 219, 1259, 1282), (870, 900, 901, 871), (871, 901, 902, 872), (59, 60, 903, 873), (873, 903, 904, 874), (874, 904, 905, 875), (47, 48, 1162, 1161), (876, 906, 907, 877), (146, 11, 1149, 1199), (878, 908, 909, 879), (879, 909, 910, 880), (794, 795, 1680, 1679), (545, 546, 1511, 1510), (299, 298, 1321, 1322), (199, 198, 1240, 1241), (556, 526, 1493, 1520), (885, 915, 916, 886), (596, 595, 1544, 1545), (887, 917, 918, 888), (888, 918, 919, 889), (889, 919, 920, 890), (890, 920, 921, 891), (197, 167, 1216, 1239), (892, 922, 923, 893), (893, 923, 924, 894), (894, 924, 925, 895), (895, 925, 926, 896), (795, 765, 1663, 1680), (897, 927, 928, 898), (898, 928, 929, 899), (899, 929, 930, 900), (900, 930, 931, 901), (901, 931, 932, 902), (744, 745, 1650, 1649), (497, 496, 1468, 1469), (904, 934, 935, 905), (247, 248, 1281, 1280), (577, 607, 1554, 1527), (919, 949, 1790, 1765), (908, 938, 939, 909), (909, 939, 940, 910), (910, 940, 941, 911), (911, 941, 942, 912), (12, 145, 1198, 1150), (913, 943, 944, 914), (914, 944, 945, 915), (915, 945, 946, 916), (793, 794, 1679, 1678), (917, 947, 948, 918), (918, 948, 949, 919), (544, 545, 1510, 1509), (920, 950, 951, 921), (942, 943, 1786, 1785), (922, 952, 953, 923), (446, 447, 1441, 1440), (924, 954, 955, 925), (925, 955, 956, 926), (525, 555, 1519, 1492), (927, 957, 958, 928), (928, 958, 959, 929), (897, 867, 1727, 1748), (595, 594, 1543, 1544), (166, 196, 1238, 1215), (61, 62, 963, 933), (933, 963, 964, 934), (934, 964, 965, 935), (935, 965, 966, 936), (743, 744, 1649, 1648), (350, 320, 1341, 1365), (938, 968, 969, 939), (643, 644, 1583, 1582), (940, 970, 971, 941), (941, 971, 972, 942), (942, 972, 973, 943), (943, 973, 974, 944), (944, 974, 975, 945), (217, 247, 1280, 1257), (543, 544, 1509, 1508), (947, 977, 978, 948), (948, 978, 979, 949), (297, 296, 1319, 1320), (627, 657, 1592, 1567), (969, 999, 1824, 1805), (952, 982, 983, 953), (445, 446, 1440, 1439), (954, 984, 985, 955), (955, 985, 986, 956), (866, 896, 1747, 1726), (957, 987, 988, 958), (958, 988, 989, 959), (959, 989, 990, 960), (960, 990, 991, 961), (961, 991, 992, 962), (62, 63, 993, 963), (963, 993, 994, 964), (964, 994, 995, 965), (965, 995, 996, 966), (966, 996, 997, 967), (967, 997, 998, 968), (968, 998, 999, 969), (872, 99, 1173, 1731), (594, 593, 1542, 1543), (96, 97, 1172, 1171), (972, 1002, 1003, 973), (973, 1003, 1004, 974), (974, 1004, 1005, 975), (742, 743, 1648, 1647), (976, 1006, 1007, 977), (977, 1007, 1008, 978), (978, 1008, 1009, 979), (979, 1009, 1010, 980), (980, 1010, 1011, 981), (981, 1011, 1012, 982), (982, 1012, 1013, 983), (319, 349, 1364, 1340), (984, 1014, 1015, 985), (985, 1015, 1016, 986), (947, 917, 1764, 1789), (394, 395, 1407, 1406), (503, 473, 1458, 1474), (791, 792, 1677, 1676), (48, 543, 1508, 1162), (991, 1021, 1022, 992), (63, 1, 64, 993), (993, 64, 65, 994), (994, 65, 66, 995), (995, 66, 67, 996), (996, 67, 68, 997), (997, 68, 69, 998), (998, 69, 70, 999), (999, 70, 71, 1000), (1000, 71, 72, 1001), (296, 295, 1318, 1319), (1002, 73, 74, 1003), (1003, 74, 75, 1004), (1004, 75, 76, 1005), (722, 104, 1175, 1635), (1006, 77, 78, 1007), (1007, 78, 79, 1008), (1008, 79, 80, 1009), (1009, 80, 81, 1010), (1010, 81, 82, 1011), (1011, 82, 83, 1012), (1012, 83, 84, 1013), (444, 445, 1439, 1438), (1014, 85, 86, 1015), (1015, 86, 87, 1016), (1016, 87, 88, 1017), (1017, 88, 89, 1018), (1018, 89, 90, 1019), (1019, 90, 91, 1020), (1020, 91, 92, 1021), (1021, 92, 93, 1022), (106, 105, 1128, 1129), (39, 38, 1061, 1062), (66, 65, 1088, 1089), (93, 92, 1115, 1116), (26, 25, 1048, 1049), (120, 119, 1142, 1143), (53, 52, 1075, 1076), (80, 79, 1102, 1103), (13, 12, 1035, 1036), (107, 106, 1129, 1130), (40, 39, 1062, 1063), (67, 66, 1089, 1090), (0, 33, 1056, 1023), (94, 3, 1026, 1117), (27, 26, 1049, 1050), (121, 120, 1143, 1144), (54, 53, 1076, 1077), (81, 80, 1103, 1104), (14, 13, 1036, 1037), (108, 107, 1130, 1131), (41, 40, 1063, 1064), (68, 67, 1090, 1091), (1, 63, 1086, 1024), (95, 94, 1117, 1118), (28, 27, 1050, 1051), (122, 121, 1144, 1145), (55, 54, 1077, 1078), (15, 14, 1037, 1038), (82, 81, 1104, 1105), (109, 108, 1131, 1132), (42, 41, 1064, 1065), (69, 68, 1091, 1092), (3, 93, 1116, 1026), (96, 95, 1118, 1119), (29, 28, 1051, 1052), (123, 122, 1145, 1146), (56, 55, 1078, 1079), (83, 82, 1105, 1106), (16, 15, 1038, 1039), (110, 109, 1132, 1133), (43, 42, 1065, 1066), (70, 69, 1092, 1093), (2, 123, 1146, 1025), (30, 29, 1052, 1053), (97, 96, 1119, 1120), (57, 56, 1079, 1080), (84, 83, 1106, 1107), (17, 16, 1039, 1040), (111, 110, 1133, 1134), (44, 43, 1066, 1067), (71, 70, 1093, 1094), (4, 2, 1025, 1027), (98, 97, 1120, 1121), (31, 30, 1053, 1054), (58, 57, 1080, 1081), (85, 84, 1107, 1108), (18, 17, 1040, 1041), (112, 111, 1134, 1135), (45, 44, 1067, 1068), (72, 71, 1094, 1095), (5, 4, 1027, 1028), (99, 98, 1121, 1122), (32, 31, 1054, 1055), (59, 58, 1081, 1082), (86, 85, 1108, 1109), (19, 18, 1041, 1042), (113, 112, 1135, 1136), (46, 45, 1068, 1069), (73, 72, 1095, 1096), (6, 5, 1028, 1029), (100, 99, 1122, 1123), (33, 32, 1055, 1056), (60, 59, 1082, 1083), (87, 86, 1109, 1110), (20, 19, 1042, 1043), (114, 113, 1136, 1137), (47, 46, 1069, 1070), (74, 73, 1096, 1097), (7, 6, 1029, 1030), (101, 100, 1123, 1124), (34, 0, 1023, 1057), (61, 60, 1083, 1084), (88, 87, 1110, 1111), (21, 20, 1043, 1044), (115, 114, 1137, 1138), (48, 47, 1070, 1071), (75, 74, 1097, 1098), (8, 7, 1030, 1031), (102, 101, 1124, 1125), (35, 34, 1057, 1058), (62, 61, 1084, 1085), (89, 88, 1111, 1112), (22, 21, 1044, 1045), (116, 115, 1138, 1139), (49, 48, 1071, 1072), (76, 75, 1098, 1099), (9, 8, 1031, 1032), (103, 102, 1125, 1126), (36, 35, 1058, 1059), (63, 62, 1085, 1086), (90, 89, 1112, 1113), (23, 22, 1045, 1046), (117, 116, 1139, 1140), (50, 49, 1072, 1073), (77, 76, 1099, 1100), (10, 9, 1032, 1033), (104, 103, 1126, 1127), (37, 36, 1059, 1060), (64, 1, 1024, 1087), (91, 90, 1113, 1114), (24, 23, 1046, 1047), (118, 117, 1140, 1141), (51, 50, 1073, 1074), (78, 77, 1100, 1101), (11, 10, 1033, 1034), (105, 104, 1127, 1128), (38, 37, 1060, 1061), (65, 64, 1087, 1088), (92, 91, 1114, 1115), (25, 24, 1047, 1048), (119, 118, 1141, 1142), (52, 51, 1074, 1075), (79, 78, 1101, 1102), (12, 11, 1034, 1035), (1462, 1483, 1178, 1179), (1483, 1507, 1177, 1178), (1616, 1635, 1175, 1176), (1708, 1731, 1173, 1174), (1776, 1801, 1171, 1172), (1156, 1186, 1187, 1155), (1154, 1188, 1189, 1153), (1152, 1193, 1194, 1151), (1150, 1198, 1199, 1149), (1148, 1200, 1201, 1147), (1157, 1158, 1205, 1180), (1181, 1206, 1207, 1182), (1182, 1207, 1208, 1183), (1183, 1208, 1209, 1184), (1184, 1209, 1210, 1185), (1188, 1213, 1214, 1189), (1190, 1215, 1216, 1191), (1191, 1216, 1217, 1192), (1193, 1218, 1219, 1194), (1195, 1220, 1221, 1196), (1196, 1221, 1222, 1197), (1197, 1222, 1223, 1198), (1200, 1226, 1227, 1201), (1202, 1228, 1229, 1203), (1203, 1229, 1230, 1204), (1207, 1231, 1232, 1208), (1211, 1234, 1235, 1212), (1212, 1235, 1236, 1213), (1213, 1236, 1237, 1214), (1215, 1238, 1239, 1216), (1218, 1241, 1242, 1219), (1220, 1244, 1245, 1221), (1224, 1248, 1249, 1225), (1228, 1252, 1253, 1229), (1231, 1256, 1257, 1232), (1232, 1257, 1258, 1233), (1238, 1260, 1261, 1239), (1240, 1262, 1263, 1241), (1241, 1263, 1264, 1242), (1242, 1264, 1265, 1243), (1244, 1266, 1267, 1245), (1246, 1268, 1269, 1247), (1247, 1269, 1270, 1248), (1248, 1270, 1271, 1249), (1249, 1271, 1272, 1250), (1250, 1272, 1273, 1251), (1251, 1273, 1274, 1252), (1252, 1274, 1275, 1253), (1159, 1160, 1278, 1254), (1254, 1278, 1279, 1255), (1257, 1280, 1281, 1258), (1258, 1281, 1282, 1259), (1260, 1289, 1290, 1261), (1263, 1292, 1293, 1264), (1266, 1294, 1295, 1267), (1270, 1296, 1297, 1271), (1276, 1298, 1299, 1277), (1281, 1302, 1303, 1282), (1282, 1303, 1304, 1283), (1283, 1304, 1305, 1284), (1284, 1305, 1306, 1285), (1285, 1306, 1307, 1286), (1286, 1307, 1308, 1287), (1287, 1308, 1309, 1288), (1288, 1309, 1310, 1289), (1289, 1310, 1311, 1290), (1290, 1311, 1312, 1291), (1292, 1313, 1314, 1293), (1294, 1315, 1316, 1295), (1298, 1325, 1326, 1299), (1300, 1329, 1330, 1301), (1301, 1330, 1331, 1302), (1302, 1331, 1332, 1303), (1311, 1338, 1339, 1312), (1313, 1340, 1341, 1314), (1316, 1342, 1343, 1317), (1317, 1343, 1344, 1318), (1318, 1344, 1345, 1319), (1319, 1345, 1346, 1320), (1321, 1347, 1348, 1322), (1322, 1348, 1349, 1323), (1323, 1349, 1350, 1324), (1324, 1350, 1351, 1325), (1325, 1351, 1352, 1326), (1327, 1353, 1354, 1328), (1328, 1354, 1355, 1329), (1329, 1355, 1356, 1330), (1333, 1357, 1358, 1334), (1334, 1358, 1359, 1335), (1335, 1359, 1360, 1336), (1336, 1360, 1361, 1337), (1338, 1362, 1363, 1339), (1340, 1364, 1365, 1341), (1345, 1371, 1372, 1346), (1347, 1373, 1374, 1348), (1351, 1377, 1378, 1352), (1353, 1379, 1380, 1354), (1360, 1387, 1388, 1361), (1362, 1389, 1390, 1363), (1364, 1391, 1392, 1365), (1365, 1392, 1393, 1366), (1366, 1393, 1394, 1367), (1367, 1394, 1395, 1368), (1368, 1395, 1396, 1369), (1369, 1396, 1397, 1370), (1371, 1398, 1399, 1372), (1373, 1400, 1401, 1374), (1375, 1402, 1403, 1376), (1376, 1403, 1404, 1377), (1377, 1404, 1405, 1378), (1379, 1406, 1407, 1380), (1381, 1408, 1409, 1382), (1382, 1409, 1410, 1383), (1383, 1410, 1411, 1384), (1384, 1411, 1412, 1385), (1385, 1412, 1413, 1386), (1386, 1413, 1414, 1387), (1387, 1414, 1415, 1388), (1389, 1416, 1417, 1390), (1398, 1422, 1423, 1399), (1400, 1424, 1425, 1401), (1408, 1428, 1429, 1409), (1416, 1434, 1435, 1417), (1418, 1436, 1437, 1419), (1419, 1437, 1438, 1420), (1420, 1438, 1439, 1421), (1421, 1439, 1440, 1422), (1422, 1440, 1441, 1423), (1424, 1442, 1443, 1425), (1426, 1444, 1445, 1427), (1427, 1445, 1446, 1428), (1428, 1446, 1447, 1429), (1430, 1451, 1452, 1431), (1431, 1452, 1453, 1432), (1432, 1453, 1454, 1433), (1433, 1454, 1455, 1434), (1434, 1455, 1456, 1435), (1436, 1457, 1458, 1437), (1446, 1463, 1464, 1447), (1447, 1464, 1465, 1448), (1448, 1465, 1466, 1449), (1449, 1466, 1467, 1450), (1457, 1473, 1474, 1458), (1459, 1480, 1481, 1460), (1460, 1481, 1482, 1461), (1461, 1482, 1483, 1462), (1466, 1490, 1491, 1467), (1468, 1492, 1493, 1469), (1469, 1493, 1494, 1470), (1470, 1494, 1495, 1471), (1471, 1495, 1496, 1472), (1473, 1497, 1498, 1474), (1475, 1499, 1500, 1476), (1476, 1500, 1501, 1477), (1477, 1501, 1502, 1478), (1478, 1502, 1503, 1479), (1479, 1503, 1504, 1480), (1480, 1504, 1505, 1481), (1481, 1505, 1506, 1482), (1482, 1506, 1507, 1483), (1161, 1162, 1508, 1484), (1484, 1508, 1509, 1485), (1485, 1509, 1510, 1486), (1486, 1510, 1511, 1487), (1487, 1511, 1512, 1488), (1488, 1512, 1513, 1489), (1490, 1514, 1515, 1491), (1492, 1519, 1520, 1493), (1495, 1522, 1523, 1496), (1497, 1525, 1526, 1498), (1512, 1527, 1528, 1513), (1514, 1529, 1530, 1515), (1515, 1530, 1531, 1516), (1516, 1531, 1532, 1517), (1517, 1532, 1533, 1518), (1518, 1533, 1534, 1519), (1519, 1534, 1535, 1520), (1521, 1536, 1537, 1522), (1522, 1537, 1538, 1523), (1523, 1538, 1539, 1524), (1525, 1540, 1541, 1526), (1527, 1554, 1555, 1528), (1532, 1556, 1557, 1533), (1533, 1557, 1558, 1534), (1536, 1559, 1560, 1537), (1540, 1561, 1562, 1541), (1541, 1562, 1563, 1542), (1542, 1563, 1564, 1543), (1543, 1564, 1565, 1544), (1544, 1565, 1566, 1545), (1545, 1566, 1567, 1546), (1546, 1567, 1568, 1547), (1548, 1570, 1571, 1549), (1549, 1571, 1572, 1550), (1551, 1573, 1574, 1552), (1552, 1574, 1575, 1553), (1554, 1576, 1577, 1555), (1556, 1582, 1583, 1557), (1559, 1584, 1585, 1560), (1564, 1590, 1591, 1565), (1567, 1592, 1593, 1568), (1568, 1593, 1594, 1569), (1569, 1594, 1595, 1570), (1570, 1595, 1596, 1571), (1574, 1597, 1598, 1575), (1576, 1599, 1600, 1577), (1577, 1600, 1601, 1578), (1578, 1601, 1602, 1579), (1579, 1602, 1603, 1580), (1580, 1603, 1604, 1581), (1584, 1605, 1606, 1585), (1585, 1606, 1607, 1586), (1586, 1607, 1608, 1587), (1587, 1608, 1609, 1588), (1588, 1609, 1610, 1589), (1590, 1611, 1612, 1591), (1593, 1613, 1614, 1594), (1597, 1617, 1618, 1598), (1603, 1621, 1622, 1604), (1611, 1630, 1631, 1612), (1613, 1632, 1633, 1614), (1615, 1634, 1635, 1616), (1617, 1636, 1637, 1618), (1618, 1637, 1638, 1619), (1619, 1638, 1639, 1620), (1621, 1640, 1641, 1622), (1623, 1642, 1643, 1624), (1625, 1644, 1645, 1626), (1626, 1645, 1646, 1627), (1627, 1646, 1647, 1628), (1628, 1647, 1648, 1629), (1629, 1648, 1649, 1630), (1630, 1649, 1650, 1631), (1632, 1653, 1654, 1633), (1638, 1655, 1656, 1639), (1640, 1659, 1660, 1641), (1642, 1662, 1663, 1643), (1651, 1666, 1667, 1652), (1653, 1668, 1669, 1654), (1655, 1672, 1673, 1656), (1656, 1673, 1674, 1657), (1657, 1674, 1675, 1658), (1659, 1676, 1677, 1660), (1660, 1677, 1678, 1661), (1661, 1678, 1679, 1662), (1662, 1679, 1680, 1663), (1664, 1681, 1682, 1665), (1666, 1683, 1684, 1667), (1668, 1685, 1686, 1669), (1669, 1686, 1687, 1670), (1670, 1687, 1688, 1671), (1672, 1689, 1690, 1673), (1677, 1691, 1692, 1678), (1681, 1696, 1697, 1682), (1683, 1705, 1706, 1684), (1693, 1714, 1715, 1694), (1694, 1715, 1716, 1695), (1695, 1716, 1717, 1696), (1696, 1717, 1718, 1697), (1697, 1718, 1719, 1698), (1698, 1719, 1720, 1699), (1699, 1720, 1721, 1700), (1700, 1721, 1722, 1701), (1701, 1722, 1723, 1702), (1702, 1723, 1724, 1703), (1703, 1724, 1725, 1704), (1704, 1725, 1726, 1705), (1705, 1726, 1727, 1706), (1707, 1730, 1731, 1708), (1709, 1734, 1735, 1710), (1710, 1735, 1736, 1711), (1711, 1736, 1737, 1712), (1712, 1737, 1738, 1713), (1716, 1743, 1744, 1717), (1721, 1745, 1746, 1722), (1726, 1747, 1748, 1727), (1750, 1729, 584, 511), (1732, 1753, 1754, 1733), (1734, 1755, 1756, 1735), (1737, 1757, 1758, 1738), (1738, 1758, 1759, 1739), (1739, 1759, 1760, 1740), (1740, 1760, 1761, 1741), (1741, 1761, 1762, 1742), (1743, 1763, 1764, 1744), (1745, 1767, 1768, 1746), (1747, 1771, 1772, 1748), (1163, 1164, 1777, 1751), (1751, 1777, 1778, 1752), (1753, 1779, 1780, 1754), (1754, 1780, 1781, 1755), (1755, 1781, 1782, 1756), (1759, 1785, 1786, 1760), (1763, 1788, 1789, 1764), (1765, 1790, 1791, 1766), (1767, 1792, 1793, 1768), (1769, 1794, 1795, 1770), (1771, 1796, 1797, 1772), (1773, 1798, 1799, 1774), (1774, 1799, 1800, 1775), (1775, 1800, 1801, 1776), (1780, 1802, 1803, 1781), (1781, 1803, 1804, 1782), (1783, 1805, 1806, 1784), (1787, 1809, 1810, 1788), (1788, 1810, 1811, 1789), (1790, 1812, 1813, 1791), (1791, 1813, 1814, 1792), (1792, 1814, 1815, 1793), (1794, 1816, 1817, 1795), (1796, 1818, 1819, 1797), (1805, 1824, 1825, 1806), (1806, 1825, 1826, 1807), (1807, 1826, 1827, 1808), (1809, 1828, 1829, 1810), (1816, 1830, 1831, 1817), (1818, 1832, 1833, 1819), (1819, 1833, 1834, 1820), (1820, 1834, 1835, 1821), (1821, 1835, 1836, 1822), (1822, 1836, 1837, 1823), (1826, 1165, 1166, 1827), (1828, 1167, 1168, 1829), (1830, 1169, 1170, 1831), (219, 218, 1258, 1259), (467, 468, 1456, 1455), (765, 735, 1643, 1663), (914, 915, 1762, 1761), (684, 714, 1630, 1611), (17, 18, 1152, 1151), (517, 516, 1487, 1488), (817, 787, 1673, 1690), (369, 368, 1381, 1382), (865, 866, 1726, 1725), (578, 548, 1513, 1528), (168, 138, 1192, 1217), (715, 685, 1612, 1631), (600, 630, 1570, 1548), (344, 374, 1387, 1360), (518, 517, 1488, 1489), (370, 369, 1382, 1383), (891, 921, 1767, 1745), (293, 323, 1342, 1316), (682, 652, 1589, 1610), (139, 169, 1218, 1193), (816, 817, 1690, 1689), (242, 272, 1298, 1276), (667, 668, 1600, 1599), (375, 345, 1361, 1388), (768, 767, 1664, 1665), (1016, 1017, 1833, 1832), (371, 370, 1383, 1384), (922, 892, 1746, 1768), (550, 580, 1529, 1514), (966, 967, 1803, 1802), (170, 140, 1194, 1219), (841, 871, 1730, 1707), (529, 500, 1472, 1496), (273, 243, 1277, 1299), (668, 669, 1601, 1600), (632, 602, 1550, 1572), (1017, 1018, 1834, 1833), (372, 371, 1384, 1385), (967, 968, 1804, 1803), (654, 684, 1611, 1590), (398, 428, 1428, 1408), (72, 73, 1166, 1165), (173, 174, 1222, 1221), (669, 670, 1602, 1601), (945, 975, 1809, 1787), (688, 718, 1632, 1613), (603, 633, 1573, 1551), (347, 377, 1389, 1362), (1018, 1019, 1835, 1834), (124, 34, 1157, 1180), (373, 372, 1385, 1386), (870, 869, 1728, 1729), (685, 655, 1591, 1612), (429, 399, 1409, 1429), (142, 172, 1220, 1195), (323, 324, 1343, 1342), (502, 531, 1497, 1473), (174, 175, 1223, 1222), (670, 671, 1603, 1602), (920, 919, 1765, 1766), (719, 689, 1614, 1633), (378, 348, 1363, 1390), (1019, 1020, 1836, 1835), (792, 822, 1691, 1677), (374, 373, 1386, 1387), (621, 622, 1562, 1561), (327, 297, 1320, 1346), (721, 722, 1635, 1634), (324, 325, 1344, 1343), (532, 503, 1474, 1498), (977, 947, 1789, 1811), (635, 605, 1553, 1575), (349, 379, 1391, 1364), (1020, 1021, 1837, 1836), (23, 24, 1154, 1153), (823, 793, 1678, 1692), (622, 623, 1563, 1562), (871, 872, 1731, 1730), (126, 125, 1181, 1182), (896, 926, 1771, 1747), (298, 328, 1347, 1321), (971, 970, 1806, 1807), (325, 326, 1345, 1344), (177, 176, 1224, 1225), (691, 721, 1634, 1615), (196, 226, 1260, 1238), (623, 624, 1564, 1563), (127, 126, 1182, 1183), (927, 897, 1748, 1772), (972, 971, 1807, 1808), (658, 688, 1613, 1593), (175, 145, 1198, 1223), (822, 823, 1692, 1691), (76, 77, 1168, 1167), (505, 534, 1499, 1475), (248, 278, 1302, 1281), (949, 979, 1812, 1790), (607, 637, 1576, 1554), (277, 276, 1300, 1301), (227, 197, 1239, 1261), (128, 127, 1183, 1184), (586, 556, 1520, 1535), (1001, 72, 1165, 1826), (689, 659, 1594, 1614), (847, 877, 1734, 1709), (427, 426, 1426, 1427), (924, 923, 1769, 1770), (178, 179, 1227, 1226), (638, 608, 1555, 1577), (26, 27, 1156, 1155), (278, 277, 1301, 1302), (198, 228, 1262, 1240), (625, 626, 1566, 1565), (129, 128, 1184, 1185), (557, 587, 1536, 1521), (724, 725, 1637, 1636), (228, 229, 1263, 1262), (73, 1002, 1827, 1166), (825, 824, 1693, 1694), (428, 427, 1427, 1428), (694, 724, 1636, 1617), (526, 527, 1494, 1493), (797, 827, 1696, 1681), (626, 627, 1567, 1566), (725, 726, 1638, 1637), (746, 776, 1666, 1651), (148, 178, 1226, 1200), (826, 825, 1694, 1695), (329, 330, 1349, 1348), (982, 952, 1793, 1815), (527, 528, 1495, 1494), (279, 280, 1304, 1303), (828, 798, 1682, 1697), (876, 875, 1732, 1733), (130, 131, 1187, 1186), (379, 380, 1392, 1391), (333, 303, 1326, 1352), (230, 231, 1265, 1264), (777, 747, 1652, 1667), (179, 149, 1201, 1227), (827, 826, 1695, 1696), (330, 331, 1350, 1349), (677, 678, 1606, 1605), (181, 182, 1230, 1229), (953, 983, 1816, 1794), (385, 355, 1370, 1397), (280, 281, 1305, 1304), (458, 488, 1463, 1446), (231, 201, 1243, 1265), (629, 628, 1568, 1569), (380, 381, 1393, 1392), (590, 560, 1524, 1539), (304, 334, 1353, 1327), (976, 977, 1811, 1810), (481, 480, 1459, 1460), (1005, 76, 1167, 1828), (748, 778, 1668, 1653), (407, 437, 1434, 1416), (150, 180, 1228, 1202), (331, 332, 1351, 1350), (881, 851, 1713, 1738), (678, 679, 1607, 1606), (984, 954, 1795, 1817), (727, 697, 1620, 1639), (356, 386, 1398, 1371), (281, 282, 1306, 1305), (202, 232, 1266, 1244), (630, 629, 1569, 1570), (381, 382, 1394, 1393), (561, 591, 1540, 1525), (482, 481, 1460, 1461), (77, 1006, 1829, 1168), (779, 749, 1654, 1669), (664, 694, 1617, 1597), (438, 408, 1417, 1435), (829, 828, 1697, 1698), (679, 680, 1608, 1607), (613, 643, 1582, 1556), (387, 357, 1372, 1399), (780, 779, 1669, 1670), (27, 130, 1186, 1156), (282, 283, 1307, 1306), (233, 203, 1245, 1267), (878, 879, 1736, 1735), (382, 383, 1395, 1394), (934, 904, 1752, 1778), (592, 562, 1526, 1541), (483, 482, 1461, 1462), (695, 665, 1598, 1618), (182, 152, 1204, 1230), (830, 829, 1698, 1699), (580, 581, 1530, 1529), (680, 681, 1609, 1608), (930, 929, 1773, 1774), (956, 986, 1818, 1796), (644, 614, 1557, 1583), (358, 388, 1400, 1373), (781, 780, 1670, 1671), (131, 26, 1155, 1187), (283, 284, 1308, 1307), (204, 234, 1268, 1246), (879, 880, 1737, 1736), (383, 384, 1396, 1395), (631, 632, 1572, 1571), (905, 935, 1779, 1753), (337, 307, 1330, 1356), (979, 980, 1813, 1812), (234, 235, 1269, 1268), (831, 830, 1699, 1700), (84, 85, 1170, 1169), (581, 582, 1531, 1530), (681, 682, 1610, 1609), (931, 930, 1774, 1775), (434, 433, 1430, 1431), (987, 957, 1797, 1819), (389, 359, 1374, 1401), (284, 285, 1309, 1308), (492, 462, 1450, 1467), (384, 385, 1397, 1396), (980, 981, 1814, 1813), (235, 236, 1270, 1269), (832, 831, 1700, 1701), (582, 583, 1532, 1531), (932, 931, 1775, 1776), (435, 434, 1431, 1432), (701, 731, 1640, 1621), (360, 390, 1402, 1375), (24, 133, 1188, 1154), (34, 35, 1158, 1157), (285, 286, 1310, 1309), (882, 881, 1738, 1739), (137, 136, 1190, 1191), (981, 982, 1815, 1814), (412, 442, 1436, 1418), (833, 832, 1701, 1702), (335, 336, 1355, 1354), (856, 886, 1743, 1716), (288, 258, 1291, 1312), (962, 96, 1171, 1801), (436, 435, 1432, 1433), (732, 702, 1622, 1641), (617, 647, 1584, 1559), (134, 23, 1153, 1189), (286, 287, 1311, 1310), (534, 535, 1500, 1499), (883, 882, 1739, 1740), (138, 137, 1191, 1192), (633, 634, 1574, 1573), (938, 908, 1756, 1782), (237, 238, 1272, 1271), (156, 186, 1231, 1207), (834, 833, 1702, 1703), (336, 337, 1356, 1355), (887, 857, 1717, 1744), (259, 289, 1313, 1292), (61, 933, 1777, 1164), (188, 187, 1232, 1233), (437, 436, 1433, 1434), (648, 618, 1560, 1585), (535, 536, 1501, 1500), (806, 836, 1705, 1683), (884, 883, 1740, 1741), (311, 341, 1357, 1333), (238, 239, 1273, 1272), (187, 157, 1208, 1232), (585, 586, 1535, 1534), (835, 834, 1703, 1704), (290, 260, 1293, 1314), (933, 934, 1778, 1777), (704, 734, 1642, 1623), (393, 363, 1378, 1405), (37, 38, 1160, 1159), (536, 537, 1502, 1501), (837, 807, 1684, 1706), (885, 884, 1741, 1742), (239, 240, 1274, 1273), (1013, 84, 1169, 1830), (756, 786, 1672, 1655), (671, 701, 1621, 1603), (836, 835, 1704, 1705), (735, 705, 1624, 1643), (364, 394, 1406, 1379), (537, 538, 1503, 1502), (240, 241, 1275, 1274), (488, 489, 1464, 1463), (85, 1014, 1831, 1170), (702, 672, 1604, 1622), (548, 518, 1489, 1513), (262, 292, 1315, 1294), (935, 936, 1780, 1779), (395, 365, 1380, 1407), (538, 539, 1504, 1503), (241, 211, 1253, 1275), (390, 391, 1403, 1402), (912, 942, 1785, 1759), (489, 490, 1465, 1464), (447, 417, 1423, 1441), (588, 589, 1538, 1537), (861, 891, 1745, 1721), (293, 263, 1295, 1316), (191, 192, 1235, 1234), (539, 540, 1505, 1504), (787, 788, 1674, 1673), (18, 139, 1193, 1152), (143, 142, 1195, 1196), (391, 392, 1404, 1403), (639, 638, 1577, 1578), (943, 913, 1760, 1786), (345, 315, 1337, 1361), (243, 242, 1276, 1277), (490, 491, 1466, 1465), (988, 987, 1819, 1820), (789, 759, 1658, 1675), (418, 448, 1442, 1424), (161, 191, 1234, 1211), (341, 342, 1358, 1357), (589, 590, 1539, 1538), (892, 862, 1722, 1746), (520, 550, 1514, 1490), (192, 193, 1236, 1235), (292, 293, 1316, 1315), (540, 541, 1506, 1505), (788, 789, 1675, 1674), (140, 17, 1151, 1194), (144, 143, 1196, 1197), (392, 393, 1405, 1404), (640, 639, 1578, 1579), (739, 740, 1645, 1644), (989, 988, 1820, 1821), (449, 419, 1425, 1443), (342, 343, 1359, 1358), (551, 521, 1491, 1515), (193, 194, 1237, 1236), (709, 739, 1644, 1625), (624, 654, 1590, 1564), (368, 398, 1408, 1381), (294, 293, 1316, 1317), (541, 542, 1507, 1506), (145, 144, 1197, 1198), (641, 640, 1579, 1580), (317, 347, 1362, 1338), (38, 244, 1278, 1160), (740, 741, 1646, 1645), (990, 989, 1821, 1822), (761, 791, 1676, 1659), (343, 344, 1360, 1359), (443, 444, 1438, 1437), (692, 691, 1615, 1616), (940, 939, 1783, 1784), (655, 625, 1565, 1591), (295, 294, 1317, 1318), (472, 502, 1473, 1457), (245, 215, 1255, 1279), (145, 146, 1199, 1198), (642, 641, 1580, 1581), (916, 946, 1788, 1763), (348, 318, 1339, 1363), (244, 245, 1279, 1278), (741, 742, 1647, 1646), (991, 990, 1822, 1823), (194, 164, 1214, 1237), (593, 592, 1541, 1542), (842, 841, 1707, 1708), (937, 512, 511, 584), (1728, 1749, 512, 937), (1749, 1750, 511, 512), (1729, 1728, 937, 584)])
me_plane.materials.append(mat_material)
me_plane.use_remesh_preserve_volume = False
me_plane.use_remesh_preserve_attributes = False
me_plane.use_mirror_vertex_groups = False
me_plane.update()

# ---- objects
ob_plane = bpy.data.objects.new('Plane', me_plane)
ob_lamp = bpy.data.objects.new('Lamp', light_lamp)
ob_camera = bpy.data.objects.new('Camera', cam_camera)

# ---- transforms, parenting, visibility, modifiers, constraints
ob_plane.location = (0.0, 0.0, 0.0)
ob_plane.lineart.crease_threshold = 0.0
ob_lamp.location = (4.076, 1.005, 5.904)
ob_lamp.rotation_euler = (0.6503, 0.05522, 1.866)
ob_lamp.lock_rotations_4d = False
ob_lamp.empty_display_type = 'ARROWS'
ob_lamp.color = (0.0, 0.0, 0.0, 0.0)
ob_lamp.lineart.crease_threshold = 0.0
ob_camera.location = (7.481, -6.508, 5.344)
ob_camera.rotation_euler = (1.109, 0.01082, 0.8149)
ob_camera.lock_rotations_4d = False
ob_camera.empty_display_type = 'ARROWS'
ob_camera.color = (0.0, 0.0, 0.0, 0.0)
ob_camera.display_type = 'WIRE'
ob_camera.lineart.crease_threshold = 0.0

# ---- collection membership
col_collection_1.objects.link(ob_plane)
col_collection_1.objects.link(ob_lamp)
col_collection_1.objects.link(ob_camera)

# ---- scene / render settings (as saved in the file)
scene.camera = ob_camera
scene.frame_start = 1; scene.frame_end = 250; scene.frame_set(1)
scene.render.engine = 'BLENDER_EEVEE_NEXT'
scene.render.resolution_percentage = 50
scene.render.dither_intensity = 0.0
scene.cycles.use_denoising = False
scene.cycles.samples = 10
scene.cycles.sampling_pattern = 'TABULATED_SOBOL'
scene.cycles.light_sampling_threshold = 0.0
scene.cycles.use_adaptive_sampling = False
scene.cycles.use_light_tree = False
scene.cycles.blur_glossy = 0.0
scene.cycles.pixel_filter_type = 'GAUSSIAN'
scene.cycles.sample_clamp_indirect = 0.0
scene.view_settings.view_transform = 'Standard'
bpy.context.view_layer.update()
